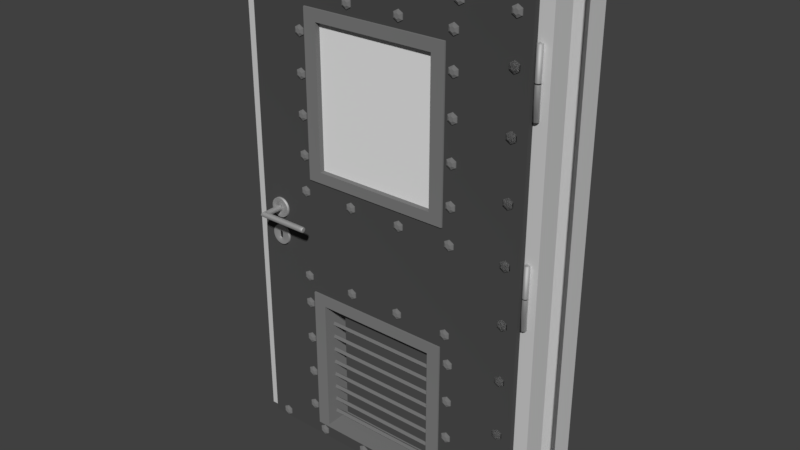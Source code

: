 # Source: level2door.blend  (saved by Blender 2.78.0; exported with 4.5.12 LTS)
import bpy
from mathutils import Matrix  # noqa: F401  (used for matrix-valued properties, if any)

bpy.ops.wm.read_factory_settings(use_empty=True)
scene = bpy.context.scene
scene.name = 'Scene'

# ---- collections
col_collection_1 = bpy.data.collections.new('Collection 1'); scene.collection.children.link(col_collection_1)

# ---- materials (node trees are filled in below, after node groups)
mat_doorframe = bpy.data.materials.new('DoorFrame')
mat_doorframe.alpha_threshold = 0.0
mat_doorframe.roughness = 0.5
mat_handlemetal = bpy.data.materials.new('HandleMetal')
mat_handlemetal.alpha_threshold = 0.0
mat_handlemetal.roughness = 0.5
mat_level_2_door = bpy.data.materials.new('Level 2 Door')
mat_level_2_door.alpha_threshold = 0.0
mat_level_2_door.roughness = 0.5
mat_level_2_door_accent = bpy.data.materials.new('Level 2 Door Accent')
mat_level_2_door_accent.alpha_threshold = 0.0
mat_level_2_door_accent.roughness = 0.5
mat_window = bpy.data.materials.new('Window')
mat_window.alpha_threshold = 0.0
mat_window.roughness = 0.5

# ---- material node trees
mat_doorframe.use_nodes = True; mat_doorframe.node_tree.nodes.clear()
_N = mat_doorframe.node_tree.nodes; _L = mat_doorframe.node_tree.links
n0 = _N.new('ShaderNodeOutputMaterial'); n0.name = 'Material Output'; n0.location = (300, 300)
n1 = _N.new('ShaderNodeBsdfDiffuse'); n1.name = 'Diffuse BSDF'; n1.location = (10, 300)
n1.inputs[0].default_value = (0.6123, 0.6123, 0.6123, 1.0)
_L.new(n1.outputs[0], n0.inputs[0])
n0.is_active_output = True
mat_handlemetal.use_nodes = True; mat_handlemetal.node_tree.nodes.clear()
_N = mat_handlemetal.node_tree.nodes; _L = mat_handlemetal.node_tree.links
n0 = _N.new('ShaderNodeOutputMaterial'); n0.name = 'Material Output'; n0.location = (300, 300)
n1 = _N.new('ShaderNodeBsdfAnisotropic'); n1.name = 'Glossy BSDF'; n1.location = (10, 300)
n1.distribution = 'GGX'
n1.inputs[1].default_value = 0.7777
_L.new(n1.outputs[0], n0.inputs[0])
n0.is_active_output = True
mat_level_2_door.use_nodes = True; mat_level_2_door.node_tree.nodes.clear()
_N = mat_level_2_door.node_tree.nodes; _L = mat_level_2_door.node_tree.links
n0 = _N.new('ShaderNodeOutputMaterial'); n0.name = 'Material Output'; n0.location = (460, 300)
n1 = _N.new('ShaderNodeBsdfDiffuse'); n1.name = 'Diffuse BSDF'; n1.location = (205, 317)
n1.inputs[0].default_value = (0.06372, 0.06372, 0.06372, 1.0)
n1.inputs[1].default_value = 0.3083
_L.new(n1.outputs[0], n0.inputs[0])
n0.is_active_output = True
mat_level_2_door_accent.use_nodes = True; mat_level_2_door_accent.node_tree.nodes.clear()
_N = mat_level_2_door_accent.node_tree.nodes; _L = mat_level_2_door_accent.node_tree.links
n0 = _N.new('ShaderNodeOutputMaterial'); n0.name = 'Material Output'; n0.location = (460, 300)
n1 = _N.new('ShaderNodeBsdfDiffuse'); n1.name = 'Diffuse BSDF'; n1.location = (205, 317)
n1.inputs[0].default_value = (0.1789, 0.1789, 0.1789, 1.0)
n1.inputs[1].default_value = 0.3083
_L.new(n1.outputs[0], n0.inputs[0])
n0.is_active_output = True
mat_window.use_nodes = True; mat_window.node_tree.nodes.clear()
_N = mat_window.node_tree.nodes; _L = mat_window.node_tree.links
n0 = _N.new('ShaderNodeOutputMaterial'); n0.name = 'Material Output'; n0.location = (300, 300)
n1 = _N.new('ShaderNodeBsdfDiffuse'); n1.name = 'Diffuse BSDF'; n1.location = (10, 300)
_L.new(n1.outputs[0], n0.inputs[0])
n0.is_active_output = True

# ---- world
world_world = bpy.data.worlds.new('World'); scene.world = world_world
world_world.color = (0.05088, 0.05088, 0.05088)
world_world.use_sun_shadow = False
world_world.sun_shadow_jitter_overblur = 0.0
world_world.cycles.sampling_method = 'MANUAL'

# ---- meshes
me_cube_003 = bpy.data.meshes.new('Cube.003')
me_cube_003.from_pydata([(0.08251, 0.0, 2.34e-07), (1.433, 0.0, 2.35), (0.08251, 0.0, 2.35), (1.429, 0.0, 2.34e-07), (0.1178, 0.09577, 0.0), (1.397, 0.09577, 2.327), (0.1176, 0.09577, 2.327), (1.394, 0.09577, 0.0), (1.515, 0.0, 2.437), (-6.154e-08, 0.0, 2.437), (-6.154e-08, 0.0, 0.0), (1.515, 0.0, 0.0), (1.515, 0.1127, 2.437), (-5.96e-08, 0.1127, 2.437), (-5.96e-08, 0.1127, 0.0), (1.515, 0.1127, 0.0), (0.08251, 0.3402, 2.34e-07), (1.433, 0.3402, 2.35), (0.08251, 0.3402, 2.35), (1.429, 0.3402, 2.34e-07), (0.1178, 0.2444, 0.0), (1.397, 0.2444, 2.327), (0.1176, 0.2444, 2.327), (1.394, 0.2444, 0.0), (0.1178, 0.1701, 0.0), (1.397, 0.1701, 2.327), (0.1176, 0.1701, 2.327), (1.394, 0.1701, 0.0), (1.515, 0.3402, 2.437), (-6.154e-08, 0.3402, 2.437), (-6.154e-08, 0.3402, 0.0), (1.515, 0.3402, 0.0), (1.515, 0.2274, 2.437), (-5.96e-08, 0.2274, 2.437), (-5.96e-08, 0.2274, 0.0), (1.515, 0.2274, 0.0)], [], [(1, 5, 7, 3), (1, 2, 6, 5), (0, 4, 6, 2), (5, 25, 27, 7), (5, 6, 26, 25), (4, 24, 26, 6), (2, 1, 8, 9), (10, 0, 2, 9), (3, 11, 8, 1), (8, 11, 15, 12), (10, 9, 13, 14), (9, 8, 12, 13), (17, 19, 23, 21), (17, 21, 22, 18), (16, 18, 22, 20), (21, 23, 27, 25), (21, 25, 26, 22), (20, 22, 26, 24), (18, 29, 28, 17), (30, 29, 18, 16), (19, 17, 28, 31), (28, 32, 35, 31), (30, 34, 33, 29), (29, 33, 32, 28)])
me_cube_003.materials.append(mat_doorframe)
me_cube_003.use_remesh_preserve_volume = False
me_cube_003.use_remesh_preserve_attributes = False
me_cube_003.use_mirror_vertex_groups = False
me_cube_003.update()
me_cylinder_011 = bpy.data.meshes.new('Cylinder.011')
me_cylinder_011.from_pydata([(0.0, 0.01276, -0.07056), (0.0, 0.01276, 0.07056), (0.007502, 0.01033, -0.07056), (0.007502, 0.01033, 0.07056), (0.01214, 0.003944, -0.07056), (0.01214, 0.003944, 0.07056), (0.01214, -0.003944, -0.07056), (0.01214, -0.003944, 0.07056), (0.007502, -0.01033, -0.07056), (0.007502, -0.01033, 0.07056), (-1.116e-09, -0.01276, -0.07056), (-1.116e-09, -0.01276, 0.07056), (-0.007502, -0.01033, -0.07056), (-0.007502, -0.01033, 0.07056), (-0.01214, -0.003944, -0.07056), (-0.01214, -0.003944, 0.07056), (-0.01214, 0.003944, -0.07056), (-0.01214, 0.003944, 0.07056), (-0.007502, 0.01033, -0.07056), (-0.007502, 0.01033, 0.07056)], [], [(0, 1, 3, 2), (2, 3, 5, 4), (4, 5, 7, 6), (6, 7, 9, 8), (8, 9, 11, 10), (10, 11, 13, 12), (12, 13, 15, 14), (14, 15, 17, 16), (3, 1, 19, 17, 15, 13, 11, 9, 7, 5), (16, 17, 19, 18), (18, 19, 1, 0)])
me_cylinder_011.polygons.foreach_set('use_smooth', [True] * 11)
me_cylinder_011.materials.append(mat_handlemetal)
me_cylinder_011.use_remesh_preserve_volume = False
me_cylinder_011.use_remesh_preserve_attributes = False
me_cylinder_011.use_mirror_vertex_groups = False
me_cylinder_011.update()
me_cylinder_008 = bpy.data.meshes.new('Cylinder.008')
me_cylinder_008.from_pydata([(0.0, 0.01276, -0.07056), (0.0, 0.01276, 0.07056), (0.007502, 0.01033, -0.07056), (0.007502, 0.01033, 0.07056), (0.01214, 0.003944, -0.07056), (0.01214, 0.003944, 0.07056), (0.01214, -0.003944, -0.07056), (0.01214, -0.003944, 0.07056), (0.007502, -0.01033, -0.07056), (0.007502, -0.01033, 0.07056), (-1.116e-09, -0.01276, -0.07056), (-1.116e-09, -0.01276, 0.07056), (-0.007502, -0.01033, -0.07056), (-0.007502, -0.01033, 0.07056), (-0.01214, -0.003944, -0.07056), (-0.01214, -0.003944, 0.07056), (-0.01214, 0.003944, -0.07056), (-0.01214, 0.003944, 0.07056), (-0.007502, 0.01033, -0.07056), (-0.007502, 0.01033, 0.07056)], [], [(0, 1, 3, 2), (2, 3, 5, 4), (4, 5, 7, 6), (6, 7, 9, 8), (8, 9, 11, 10), (10, 11, 13, 12), (12, 13, 15, 14), (14, 15, 17, 16), (3, 1, 19, 17, 15, 13, 11, 9, 7, 5), (16, 17, 19, 18), (18, 19, 1, 0)])
me_cylinder_008.polygons.foreach_set('use_smooth', [True] * 11)
me_cylinder_008.materials.append(mat_handlemetal)
me_cylinder_008.use_remesh_preserve_volume = False
me_cylinder_008.use_remesh_preserve_attributes = False
me_cylinder_008.use_mirror_vertex_groups = False
me_cylinder_008.update()
me_cylinder_007 = bpy.data.meshes.new('Cylinder.007')
me_cylinder_007.from_pydata([(0.0, 0.01276, -0.07056), (0.0, 0.01276, 0.07056), (0.007502, 0.01033, -0.07056), (0.007502, 0.01033, 0.07056), (0.01214, 0.003944, -0.07056), (0.01214, 0.003944, 0.07056), (0.01214, -0.003944, -0.07056), (0.01214, -0.003944, 0.07056), (0.007502, -0.01033, -0.07056), (0.007502, -0.01033, 0.07056), (-1.116e-09, -0.01276, -0.07056), (-1.116e-09, -0.01276, 0.07056), (-0.007502, -0.01033, -0.07056), (-0.007502, -0.01033, 0.07056), (-0.01214, -0.003944, -0.07056), (-0.01214, -0.003944, 0.07056), (-0.01214, 0.003944, -0.07056), (-0.01214, 0.003944, 0.07056), (-0.007502, 0.01033, -0.07056), (-0.007502, 0.01033, 0.07056)], [], [(0, 1, 3, 2), (2, 3, 5, 4), (4, 5, 7, 6), (6, 7, 9, 8), (8, 9, 11, 10), (10, 11, 13, 12), (12, 13, 15, 14), (14, 15, 17, 16), (3, 1, 19, 17, 15, 13, 11, 9, 7, 5), (16, 17, 19, 18), (18, 19, 1, 0)])
me_cylinder_007.polygons.foreach_set('use_smooth', [True] * 11)
me_cylinder_007.materials.append(mat_handlemetal)
me_cylinder_007.use_remesh_preserve_volume = False
me_cylinder_007.use_remesh_preserve_attributes = False
me_cylinder_007.use_mirror_vertex_groups = False
me_cylinder_007.update()
me_cube_001 = bpy.data.meshes.new('Cube.001')
me_cube_001.from_pydata([(-1.413, -0.01529, -2.191), (-1.409, -0.01529, 0.1784), (-1.389, 0.1023, -2.191), (-0.02313, -0.01529, -2.191), (-0.01887, -0.01529, 0.1784), (-0.03887, 0.1023, -2.191), (-1.273, 0.1023, -2.191), (-1.337, 0.1023, -2.191), (-1.273, 0.1023, 0.1584), (-1.341, -0.01529, -2.191), (-1.277, -0.01529, -2.191), (-1.273, -0.01529, 0.1784), (-1.337, -0.01529, 0.1784), (-1.412, -0.01529, -1.194), (-1.41, -0.01529, -1.13), (-1.389, 0.1023, -1.13), (-1.389, 0.1023, -1.194), (-0.03887, 0.1023, -1.13), (-0.03887, 0.1023, -1.194), (-0.02029, -0.01529, -1.13), (-0.02171, -0.01529, -1.194), (-1.274, -0.01529, -1.13), (-1.276, -0.01529, -1.194), (-1.338, -0.01529, -1.13), (-1.34, -0.01529, -1.194), (-1.337, 0.1023, -1.13), (-1.337, 0.1023, -1.194), (-1.273, 0.1023, -1.13), (-1.273, 0.1023, -1.194), (-1.412, 0.01077, -2.191), (-1.273, 0.01077, 0.1784), (-1.34, 0.01077, -2.191), (-0.01998, 0.01077, -1.13), (-1.411, 0.01077, -1.194), (-1.273, 0.01077, 0.1584), (-1.389, 0.1023, 0.1584), (-0.03998, 0.01077, -1.13), (-0.03887, 0.1023, 0.1584), (-1.337, 0.1023, 0.1584), (-1.34, 0.01077, -2.191), (-1.392, 0.01077, -2.191), (-1.391, 0.01077, -1.194), (-1.337, 0.01077, 0.1584), (-0.02218, 0.01077, -2.191), (-0.03887, 0.01077, 0.1584), (-1.41, 0.01077, -1.13), (-0.04108, 0.01077, -1.194), (-1.276, 0.01077, -2.191), (-1.389, 0.01077, 0.1584), (-1.276, 0.01077, -2.191), (-0.02108, 0.01077, -1.194), (-1.39, 0.01077, -1.13), (-1.409, 0.01077, 0.1784), (-0.01887, 0.01077, 0.1784), (-0.04218, 0.01077, -2.191), (-1.337, 0.01077, 0.1784), (-1.41, -0.01529, -1.048), (-1.41, -0.01529, -1.005), (-0.01975, -0.01529, -1.005), (-0.02022, -0.01529, -1.048), (-1.274, -0.01529, -1.005), (-1.274, -0.01529, -1.048), (-1.338, -0.01529, -1.005), (-1.338, -0.01529, -1.048), (-1.273, 0.1023, -1.006), (-1.273, 0.1023, -1.048), (-1.354, 0.02807, -1.016), (-1.355, 0.02807, -1.037), (-0.03955, 0.01077, -1.006), (-0.03992, 0.01077, -1.048), (-1.354, 0.08501, -1.016), (-1.354, 0.08501, -1.037), (-0.03887, 0.1023, -1.006), (-0.03887, 0.1023, -1.048), (-1.337, 0.1023, -1.006), (-1.337, 0.1023, -1.048), (-0.01955, 0.01077, -1.005), (-0.01992, 0.01077, -1.048), (-1.41, 0.01077, -1.005), (-1.41, 0.01077, -1.048), (-1.39, 0.01077, -1.006), (-1.39, 0.01077, -1.048), (-1.389, 0.1023, -1.006), (-1.389, 0.1023, -1.048), (-1.39, 0.02708, -1.015), (-1.39, 0.02708, -1.038), (-1.389, 0.086, -1.015), (-1.389, 0.086, -1.038), (-1.084, -0.01529, -2.191), (-0.423, -0.01529, -2.191), (-0.4321, 0.1023, -2.191), (-1.087, 0.1023, -2.191), (-0.4188, -0.01529, 0.1784), (-1.08, -0.01529, 0.1784), (-0.4216, -0.01529, -1.194), (-1.083, -0.01529, -1.194), (-0.4202, -0.01529, -1.13), (-1.082, -0.01529, -1.13), (-1.087, 0.1023, -1.194), (-0.4321, 0.1023, -1.194), (-1.087, 0.1023, -1.13), (-0.4321, 0.1023, -1.13), (-1.087, 0.01077, 0.1584), (-0.4321, 0.01077, 0.1584), (-0.4354, 0.01077, -2.191), (-1.09, 0.01077, -2.191), (-0.4221, 0.01077, -2.191), (-1.084, 0.01077, -2.191), (-1.087, 0.1023, 0.1584), (-0.4321, 0.1023, 0.1584), (-1.08, 0.01077, 0.1784), (-0.4188, 0.01077, 0.1784), (-0.4201, -0.01529, -1.048), (-1.082, -0.01529, -1.048), (-0.4197, -0.01529, -1.005), (-1.081, -0.01529, -1.005), (-1.087, 0.1023, -1.048), (-0.4321, 0.1023, -1.048), (-1.087, 0.1023, -1.006), (-0.4321, 0.1023, -1.006), (-1.389, 0.1023, -1.427), (-1.389, 0.1023, -2.116), (-0.03887, 0.1023, -1.427), (-0.03887, 0.1023, -2.116), (-0.02218, -0.01529, -1.427), (-0.02265, -0.01529, -2.116), (-1.276, -0.01529, -1.427), (-1.277, -0.01529, -2.116), (-1.34, -0.01529, -1.427), (-1.341, -0.01529, -2.116), (-1.337, 0.1023, -1.427), (-1.337, 0.1023, -2.116), (-1.273, 0.1023, -1.427), (-1.273, 0.1023, -2.116), (-1.413, -0.01529, -2.116), (-1.412, -0.01529, -1.427), (-1.412, 0.01077, -1.427), (-1.412, 0.01077, -2.116), (-1.392, 0.01077, -1.427), (-1.392, 0.01077, -2.116), (-0.04145, 0.01077, -1.427), (-0.04182, 0.01077, -2.116), (-0.02145, 0.01077, -1.427), (-0.02182, 0.01077, -2.116), (-1.087, 0.1023, -1.427), (-1.087, 0.1023, -2.116), (-0.4321, 0.1023, -1.427), (-0.4321, 0.1023, -2.116), (-0.4221, -0.01529, -1.427), (-0.4226, -0.01529, -2.116), (-1.084, -0.01529, -1.427), (-1.084, -0.01529, -2.116), (-1.41, -0.01529, -0.807), (-1.409, -0.01529, -0.07813), (-0.01906, -0.01529, -0.07813), (-0.01935, -0.01529, -0.807), (-1.273, -0.01529, -0.07813), (-1.273, -0.01529, -0.807), (-1.337, -0.01529, -0.07813), (-1.337, -0.01529, -0.807), (-1.273, 0.1023, -0.09394), (-1.273, 0.1023, -0.8163), (-1.389, 0.01077, -0.09394), (-1.389, 0.01077, -0.8163), (-0.03902, 0.01077, -0.09394), (-0.03925, 0.01077, -0.8163), (-1.389, 0.1023, -0.09394), (-1.389, 0.1023, -0.8163), (-0.03887, 0.1023, -0.09394), (-0.03887, 0.1023, -0.8163), (-1.337, 0.1023, -0.09394), (-1.337, 0.1023, -0.8163), (-0.01902, 0.01077, -0.07813), (-0.01925, 0.01077, -0.807), (-1.409, 0.01077, -0.07813), (-1.409, 0.01077, -0.807), (-0.419, -0.01529, -0.07813), (-0.4193, -0.01529, -0.807), (-1.08, -0.01529, -0.07813), (-1.081, -0.01529, -0.807), (-1.087, 0.1023, -0.09394), (-1.087, 0.1023, -0.8163), (-0.4321, 0.1023, -0.09394), (-0.4321, 0.1023, -0.8163)], [], [(162, 48, 35, 166), (182, 109, 37, 168), (172, 53, 4, 154), (158, 12, 1, 153), (106, 43, 3, 89), (55, 52, 1, 12), (110, 30, 11, 93), (30, 55, 12, 11), (29, 31, 9, 0), (31, 49, 10, 9), (178, 93, 11, 156), (156, 11, 12, 158), (166, 35, 38, 170), (170, 38, 8, 160), (130, 26, 28, 132), (24, 26, 25, 23), (120, 16, 26, 130), (16, 15, 25, 26), (126, 22, 24, 128), (26, 24, 22, 28), (150, 95, 22, 126), (95, 97, 21, 22), (128, 24, 13, 135), (24, 23, 14, 13), (142, 50, 20, 124), (50, 32, 19, 20), (146, 99, 18, 122), (99, 101, 17, 18), (138, 41, 16, 120), (41, 51, 15, 16), (25, 27, 21, 23), (22, 21, 27, 28), (13, 14, 45, 33), (135, 13, 33, 136), (153, 1, 52, 174), (174, 52, 48, 162), (136, 33, 41, 138), (33, 45, 51, 41), (38, 35, 48, 42), (108, 8, 34, 102), (8, 38, 42, 34), (168, 37, 44, 164), (42, 48, 52, 55), (102, 34, 30, 110), (34, 42, 55, 30), (164, 44, 53, 172), (104, 54, 43, 106), (40, 39, 31, 29), (39, 47, 49, 31), (140, 46, 50, 142), (46, 36, 32, 50), (90, 5, 54, 104), (2, 7, 39, 40), (7, 6, 47, 39), (122, 18, 46, 140), (18, 17, 36, 46), (36, 69, 77, 32), (69, 68, 76, 77), (17, 73, 69, 36), (73, 72, 68, 69), (45, 79, 81, 51), (79, 78, 80, 81), (14, 56, 79, 45), (56, 57, 78, 79), (25, 75, 65, 27), (75, 74, 64, 65), (15, 83, 75, 25), (83, 82, 74, 75), (21, 61, 63, 23), (61, 60, 62, 63), (97, 113, 61, 21), (113, 115, 60, 61), (23, 63, 56, 14), (63, 62, 57, 56), (32, 77, 59, 19), (77, 76, 58, 59), (101, 117, 73, 17), (117, 119, 72, 73), (51, 81, 83, 15), (67, 66, 70, 71), (84, 85, 81, 80), (87, 86, 82, 83), (85, 87, 83, 81), (86, 84, 80, 82), (66, 67, 85, 84), (71, 70, 86, 87), (67, 71, 87, 85), (70, 66, 84, 86), (65, 64, 118, 116), (116, 118, 119, 117), (27, 65, 116, 100), (100, 116, 117, 101), (59, 58, 114, 112), (112, 114, 115, 113), (19, 59, 112, 96), (96, 112, 113, 97), (6, 91, 105, 47), (91, 90, 104, 105), (47, 105, 107, 49), (105, 104, 106, 107), (44, 103, 111, 53), (103, 102, 110, 111), (37, 109, 103, 44), (109, 108, 102, 103), (28, 27, 100, 98), (98, 100, 101, 99), (132, 28, 98, 144), (144, 98, 99, 146), (20, 19, 96, 94), (94, 96, 97, 95), (124, 20, 94, 148), (148, 94, 95, 150), (154, 4, 92, 176), (176, 92, 93, 178), (53, 111, 92, 4), (111, 110, 93, 92), (49, 107, 88, 10), (107, 106, 89, 88), (160, 8, 108, 180), (180, 108, 109, 182), (89, 149, 151, 88), (3, 125, 149, 89), (125, 124, 148, 149), (91, 145, 147, 90), (6, 133, 145, 91), (133, 132, 144, 145), (5, 123, 141, 54), (123, 122, 140, 141), (54, 141, 143, 43), (141, 140, 142, 143), (29, 137, 139, 40), (137, 136, 138, 139), (0, 134, 137, 29), (134, 135, 136, 137), (40, 139, 121, 2), (139, 138, 120, 121), (90, 147, 123, 5), (147, 146, 122, 123), (43, 143, 125, 3), (143, 142, 124, 125), (9, 129, 134, 0), (129, 128, 135, 134), (88, 151, 127, 10), (151, 150, 126, 127), (10, 127, 129, 9), (127, 126, 128, 129), (2, 121, 131, 7), (121, 120, 130, 131), (7, 131, 133, 6), (131, 130, 132, 133), (147, 149, 148, 146), (148, 150, 144, 146), (145, 144, 150, 151), (149, 147, 145, 151), (118, 181, 183, 119), (177, 176, 182, 183), (64, 161, 181, 118), (161, 160, 180, 181), (114, 177, 179, 115), (181, 179, 177, 183), (58, 155, 177, 114), (155, 154, 176, 177), (68, 165, 173, 76), (165, 164, 172, 173), (72, 169, 165, 68), (169, 168, 164, 165), (78, 175, 163, 80), (175, 174, 162, 163), (57, 152, 175, 78), (152, 153, 174, 175), (74, 171, 161, 64), (171, 170, 160, 161), (82, 167, 171, 74), (167, 166, 170, 171), (60, 157, 159, 62), (157, 156, 158, 159), (115, 179, 157, 60), (179, 178, 156, 157), (62, 159, 152, 57), (159, 158, 153, 152), (76, 173, 155, 58), (173, 172, 154, 155), (119, 183, 169, 72), (183, 182, 168, 169), (80, 163, 167, 82), (163, 162, 166, 167), (180, 182, 176, 178), (179, 181, 180, 178)])
me_cube_001.materials.append(mat_level_2_door)
me_cube_001.use_remesh_preserve_volume = False
me_cube_001.use_remesh_preserve_attributes = False
me_cube_001.use_mirror_vertex_groups = False
me_cube_001.update()
me_cylinder_012 = bpy.data.meshes.new('Cylinder.012')
me_cylinder_012.from_pydata([(-3.815e-06, 1.0, 1.788e-07), (-3.825e-06, 0.4832, 2.839), (0.866, 0.5, 1.788e-07), (0.4185, 0.2416, 2.839), (0.866, -0.5, 1.788e-07), (0.4185, -0.2416, 2.839), (-3.902e-06, -1.0, 1.788e-07), (-3.867e-06, -0.4832, 2.839), (-0.866, -0.5, 1.788e-07), (-0.4185, -0.2416, 2.839), (-0.866, 0.5, 1.788e-07), (-0.4185, 0.2416, 2.839), (-3.815e-06, 1.0, 2.553), (0.866, 0.5, 2.553), (0.866, -0.5, 2.553), (-3.902e-06, -1.0, 2.553), (-0.866, -0.5, 2.553), (-0.866, 0.5, 2.553)], [], [(12, 1, 3, 13), (13, 3, 5, 14), (14, 5, 7, 15), (15, 7, 9, 16), (3, 1, 11, 9, 7, 5), (16, 9, 11, 17), (17, 11, 1, 12), (0, 2, 4, 6, 8, 10), (10, 17, 12, 0), (8, 16, 17, 10), (6, 15, 16, 8), (4, 14, 15, 6), (2, 13, 14, 4), (0, 12, 13, 2)])
me_cylinder_012.materials.append(mat_level_2_door_accent)
me_cylinder_012.use_remesh_preserve_volume = False
me_cylinder_012.use_remesh_preserve_attributes = False
me_cylinder_012.use_mirror_vertex_groups = False
me_cylinder_012.update()
me_cylinder_019 = bpy.data.meshes.new('Cylinder.019')
me_cylinder_019.from_pydata([(-3.815e-06, 1.0, 1.788e-07), (-3.825e-06, 0.4832, 2.839), (0.866, 0.5, 1.788e-07), (0.4185, 0.2416, 2.839), (0.866, -0.5, 1.788e-07), (0.4185, -0.2416, 2.839), (-3.902e-06, -1.0, 1.788e-07), (-3.867e-06, -0.4832, 2.839), (-0.866, -0.5, 1.788e-07), (-0.4185, -0.2416, 2.839), (-0.866, 0.5, 1.788e-07), (-0.4185, 0.2416, 2.839), (-3.815e-06, 1.0, 2.553), (0.866, 0.5, 2.553), (0.866, -0.5, 2.553), (-3.902e-06, -1.0, 2.553), (-0.866, -0.5, 2.553), (-0.866, 0.5, 2.553)], [], [(12, 1, 3, 13), (13, 3, 5, 14), (14, 5, 7, 15), (15, 7, 9, 16), (3, 1, 11, 9, 7, 5), (16, 9, 11, 17), (17, 11, 1, 12), (0, 2, 4, 6, 8, 10), (10, 17, 12, 0), (8, 16, 17, 10), (6, 15, 16, 8), (4, 14, 15, 6), (2, 13, 14, 4), (0, 12, 13, 2)])
me_cylinder_019.materials.append(mat_level_2_door_accent)
me_cylinder_019.use_remesh_preserve_volume = False
me_cylinder_019.use_remesh_preserve_attributes = False
me_cylinder_019.use_mirror_vertex_groups = False
me_cylinder_019.update()
me_cylinder_018 = bpy.data.meshes.new('Cylinder.018')
me_cylinder_018.from_pydata([(-3.815e-06, 1.0, 1.788e-07), (-3.825e-06, 0.4832, 2.839), (0.866, 0.5, 1.788e-07), (0.4185, 0.2416, 2.839), (0.866, -0.5, 1.788e-07), (0.4185, -0.2416, 2.839), (-3.902e-06, -1.0, 1.788e-07), (-3.867e-06, -0.4832, 2.839), (-0.866, -0.5, 1.788e-07), (-0.4185, -0.2416, 2.839), (-0.866, 0.5, 1.788e-07), (-0.4185, 0.2416, 2.839), (-3.815e-06, 1.0, 2.553), (0.866, 0.5, 2.553), (0.866, -0.5, 2.553), (-3.902e-06, -1.0, 2.553), (-0.866, -0.5, 2.553), (-0.866, 0.5, 2.553)], [], [(12, 1, 3, 13), (13, 3, 5, 14), (14, 5, 7, 15), (15, 7, 9, 16), (3, 1, 11, 9, 7, 5), (16, 9, 11, 17), (17, 11, 1, 12), (0, 2, 4, 6, 8, 10), (10, 17, 12, 0), (8, 16, 17, 10), (6, 15, 16, 8), (4, 14, 15, 6), (2, 13, 14, 4), (0, 12, 13, 2)])
me_cylinder_018.materials.append(mat_level_2_door_accent)
me_cylinder_018.use_remesh_preserve_volume = False
me_cylinder_018.use_remesh_preserve_attributes = False
me_cylinder_018.use_mirror_vertex_groups = False
me_cylinder_018.update()
me_cylinder_017 = bpy.data.meshes.new('Cylinder.017')
me_cylinder_017.from_pydata([(-3.815e-06, 1.0, 1.788e-07), (-3.825e-06, 0.4832, 2.839), (0.866, 0.5, 1.788e-07), (0.4185, 0.2416, 2.839), (0.866, -0.5, 1.788e-07), (0.4185, -0.2416, 2.839), (-3.902e-06, -1.0, 1.788e-07), (-3.867e-06, -0.4832, 2.839), (-0.866, -0.5, 1.788e-07), (-0.4185, -0.2416, 2.839), (-0.866, 0.5, 1.788e-07), (-0.4185, 0.2416, 2.839), (-3.815e-06, 1.0, 2.553), (0.866, 0.5, 2.553), (0.866, -0.5, 2.553), (-3.902e-06, -1.0, 2.553), (-0.866, -0.5, 2.553), (-0.866, 0.5, 2.553)], [], [(12, 1, 3, 13), (13, 3, 5, 14), (14, 5, 7, 15), (15, 7, 9, 16), (3, 1, 11, 9, 7, 5), (16, 9, 11, 17), (17, 11, 1, 12), (0, 2, 4, 6, 8, 10), (10, 17, 12, 0), (8, 16, 17, 10), (6, 15, 16, 8), (4, 14, 15, 6), (2, 13, 14, 4), (0, 12, 13, 2)])
me_cylinder_017.materials.append(mat_level_2_door_accent)
me_cylinder_017.use_remesh_preserve_volume = False
me_cylinder_017.use_remesh_preserve_attributes = False
me_cylinder_017.use_mirror_vertex_groups = False
me_cylinder_017.update()
me_cylinder_016 = bpy.data.meshes.new('Cylinder.016')
me_cylinder_016.from_pydata([(-3.815e-06, 1.0, 1.788e-07), (-3.825e-06, 0.4832, 2.839), (0.866, 0.5, 1.788e-07), (0.4185, 0.2416, 2.839), (0.866, -0.5, 1.788e-07), (0.4185, -0.2416, 2.839), (-3.902e-06, -1.0, 1.788e-07), (-3.867e-06, -0.4832, 2.839), (-0.866, -0.5, 1.788e-07), (-0.4185, -0.2416, 2.839), (-0.866, 0.5, 1.788e-07), (-0.4185, 0.2416, 2.839), (-3.815e-06, 1.0, 2.553), (0.866, 0.5, 2.553), (0.866, -0.5, 2.553), (-3.902e-06, -1.0, 2.553), (-0.866, -0.5, 2.553), (-0.866, 0.5, 2.553)], [], [(12, 1, 3, 13), (13, 3, 5, 14), (14, 5, 7, 15), (15, 7, 9, 16), (3, 1, 11, 9, 7, 5), (16, 9, 11, 17), (17, 11, 1, 12), (0, 2, 4, 6, 8, 10), (10, 17, 12, 0), (8, 16, 17, 10), (6, 15, 16, 8), (4, 14, 15, 6), (2, 13, 14, 4), (0, 12, 13, 2)])
me_cylinder_016.materials.append(mat_level_2_door_accent)
me_cylinder_016.use_remesh_preserve_volume = False
me_cylinder_016.use_remesh_preserve_attributes = False
me_cylinder_016.use_mirror_vertex_groups = False
me_cylinder_016.update()
me_cylinder_014 = bpy.data.meshes.new('Cylinder.014')
me_cylinder_014.from_pydata([(-3.815e-06, 1.0, 1.788e-07), (-3.825e-06, 0.4832, 2.839), (0.866, 0.5, 1.788e-07), (0.4185, 0.2416, 2.839), (0.866, -0.5, 1.788e-07), (0.4185, -0.2416, 2.839), (-3.902e-06, -1.0, 1.788e-07), (-3.867e-06, -0.4832, 2.839), (-0.866, -0.5, 1.788e-07), (-0.4185, -0.2416, 2.839), (-0.866, 0.5, 1.788e-07), (-0.4185, 0.2416, 2.839), (-3.815e-06, 1.0, 2.553), (0.866, 0.5, 2.553), (0.866, -0.5, 2.553), (-3.902e-06, -1.0, 2.553), (-0.866, -0.5, 2.553), (-0.866, 0.5, 2.553)], [], [(12, 1, 3, 13), (13, 3, 5, 14), (14, 5, 7, 15), (15, 7, 9, 16), (3, 1, 11, 9, 7, 5), (16, 9, 11, 17), (17, 11, 1, 12), (0, 2, 4, 6, 8, 10), (10, 17, 12, 0), (8, 16, 17, 10), (6, 15, 16, 8), (4, 14, 15, 6), (2, 13, 14, 4), (0, 12, 13, 2)])
me_cylinder_014.materials.append(mat_level_2_door_accent)
me_cylinder_014.use_remesh_preserve_volume = False
me_cylinder_014.use_remesh_preserve_attributes = False
me_cylinder_014.use_mirror_vertex_groups = False
me_cylinder_014.update()
me_cylinder_013 = bpy.data.meshes.new('Cylinder.013')
me_cylinder_013.from_pydata([(-3.815e-06, 1.0, 1.788e-07), (-3.825e-06, 0.4832, 2.839), (0.866, 0.5, 1.788e-07), (0.4185, 0.2416, 2.839), (0.866, -0.5, 1.788e-07), (0.4185, -0.2416, 2.839), (-3.902e-06, -1.0, 1.788e-07), (-3.867e-06, -0.4832, 2.839), (-0.866, -0.5, 1.788e-07), (-0.4185, -0.2416, 2.839), (-0.866, 0.5, 1.788e-07), (-0.4185, 0.2416, 2.839), (-3.815e-06, 1.0, 2.553), (0.866, 0.5, 2.553), (0.866, -0.5, 2.553), (-3.902e-06, -1.0, 2.553), (-0.866, -0.5, 2.553), (-0.866, 0.5, 2.553)], [], [(12, 1, 3, 13), (13, 3, 5, 14), (14, 5, 7, 15), (15, 7, 9, 16), (3, 1, 11, 9, 7, 5), (16, 9, 11, 17), (17, 11, 1, 12), (0, 2, 4, 6, 8, 10), (10, 17, 12, 0), (8, 16, 17, 10), (6, 15, 16, 8), (4, 14, 15, 6), (2, 13, 14, 4), (0, 12, 13, 2)])
me_cylinder_013.materials.append(mat_level_2_door_accent)
me_cylinder_013.use_remesh_preserve_volume = False
me_cylinder_013.use_remesh_preserve_attributes = False
me_cylinder_013.use_mirror_vertex_groups = False
me_cylinder_013.update()
me_cylinder_005 = bpy.data.meshes.new('Cylinder.005')
me_cylinder_005.from_pydata([(-3.815e-06, 1.0, 1.788e-07), (-3.825e-06, 0.4832, 2.839), (0.866, 0.5, 1.788e-07), (0.4185, 0.2416, 2.839), (0.866, -0.5, 1.788e-07), (0.4185, -0.2416, 2.839), (-3.902e-06, -1.0, 1.788e-07), (-3.867e-06, -0.4832, 2.839), (-0.866, -0.5, 1.788e-07), (-0.4185, -0.2416, 2.839), (-0.866, 0.5, 1.788e-07), (-0.4185, 0.2416, 2.839), (-3.815e-06, 1.0, 2.553), (0.866, 0.5, 2.553), (0.866, -0.5, 2.553), (-3.902e-06, -1.0, 2.553), (-0.866, -0.5, 2.553), (-0.866, 0.5, 2.553)], [], [(12, 1, 3, 13), (13, 3, 5, 14), (14, 5, 7, 15), (15, 7, 9, 16), (3, 1, 11, 9, 7, 5), (16, 9, 11, 17), (17, 11, 1, 12), (0, 2, 4, 6, 8, 10), (10, 17, 12, 0), (8, 16, 17, 10), (6, 15, 16, 8), (4, 14, 15, 6), (2, 13, 14, 4), (0, 12, 13, 2)])
me_cylinder_005.materials.append(mat_level_2_door_accent)
me_cylinder_005.use_remesh_preserve_volume = False
me_cylinder_005.use_remesh_preserve_attributes = False
me_cylinder_005.use_mirror_vertex_groups = False
me_cylinder_005.update()
me_cube_005 = bpy.data.meshes.new('Cube.005')
me_cube_005.from_pydata([(2.485, 1.175, -1.133), (2.485, -1.175, -1.133), (-2.485, -1.175, -1.133), (-2.485, 1.175, -1.133), (2.485, 1.175, 1.139), (2.485, -1.175, 1.139), (-2.485, -1.175, 1.139), (-2.485, 1.175, 1.139), (2.485, 0.9681, -1.133), (2.485, -0.9681, -1.133), (-2.485, -0.9681, -1.133), (-2.485, 0.9681, -1.133), (2.485, 0.9681, 1.139), (2.485, -0.9681, 1.139), (-2.485, -0.9681, 1.139), (-2.485, 0.9681, 1.139), (2.485, 1.175, -0.9814), (2.485, 1.175, 0.9757), (2.485, -1.175, -0.9814), (2.485, -1.175, 0.9757), (-2.485, -1.175, -0.9814), (-2.485, -1.175, 0.9757), (-2.485, 1.175, -0.9814), (-2.485, 1.175, 0.9757), (-2.485, -0.9681, 0.9757), (-2.485, -0.9681, -0.9814), (-2.485, 0.9681, 0.9757), (-2.485, 0.9681, -0.9814), (2.485, 0.9681, 0.9757), (2.485, 0.9681, -0.9814), (2.485, -0.9681, 0.9757), (2.485, -0.9681, -0.9814)], [], [(9, 1, 2, 10), (13, 14, 6, 5), (30, 13, 5, 19), (19, 5, 6, 21), (26, 15, 7, 23), (16, 0, 3, 22), (21, 6, 14, 24), (24, 14, 15, 26), (17, 4, 12, 28), (28, 12, 13, 30), (4, 7, 15, 12), (12, 15, 14, 13), (0, 8, 11, 3), (8, 9, 10, 11), (8, 29, 31, 9), (27, 29, 28, 26), (0, 16, 29, 8), (16, 17, 28, 29), (10, 25, 27, 11), (29, 27, 25, 31), (2, 20, 25, 10), (20, 21, 24, 25), (4, 17, 23, 7), (17, 16, 22, 23), (11, 27, 22, 3), (27, 26, 23, 22), (1, 18, 20, 2), (18, 19, 21, 20), (9, 31, 18, 1), (31, 30, 19, 18), (25, 24, 30, 31), (28, 30, 24, 26)])
me_cube_005.materials.append(mat_level_2_door_accent)
me_cube_005.use_remesh_preserve_volume = False
me_cube_005.use_remesh_preserve_attributes = False
me_cube_005.use_mirror_vertex_groups = False
me_cube_005.update()
me_window_mesh = bpy.data.meshes.new('Window Mesh')
me_window_mesh.from_pydata([(-1.0, -1.0, -1.0), (-1.0, -1.0, 1.0), (-1.0, 1.0, -1.0), (-1.0, 1.0, 1.0), (1.0, -1.0, -1.0), (1.0, -1.0, 1.0), (1.0, 1.0, -1.0), (1.0, 1.0, 1.0)], [], [(0, 1, 3, 2), (2, 3, 7, 6), (6, 7, 5, 4), (4, 5, 1, 0), (2, 6, 4, 0), (7, 3, 1, 5)])
me_window_mesh.materials.append(mat_window)
me_window_mesh.use_remesh_preserve_volume = False
me_window_mesh.use_remesh_preserve_attributes = False
me_window_mesh.use_mirror_vertex_groups = False
me_window_mesh.update()
me_cube_000 = bpy.data.meshes.new('Cube.000')
me_cube_000.from_pydata([(-1.408, 0.03094, -1.035), (-1.408, 0.03094, -1.02), (-1.365, 0.0648, -1.036), (-1.365, 0.0648, -1.021), (-1.357, 0.02944, -1.036), (-1.357, 0.02944, -1.021), (-1.357, 0.0648, -1.036), (-1.357, 0.0648, -1.021), (-1.406, 0.03467, -1.035), (-1.406, 0.03467, -1.02), (-1.357, 0.03317, -1.036), (-1.357, 0.03317, -1.021), (-1.396, 0.03641, -1.02), (-1.357, 0.0349, -1.036), (-1.396, 0.03641, -1.035), (-1.357, 0.0349, -1.021)], [], [(14, 12, 3, 2), (2, 3, 7, 6), (10, 11, 5, 4), (4, 5, 1, 0), (8, 10, 4, 0), (11, 9, 1, 5), (15, 12, 9, 11), (14, 13, 10, 8), (13, 15, 11, 10), (0, 1, 9, 8), (6, 7, 15, 13), (2, 6, 13, 14), (7, 3, 12, 15), (8, 9, 12, 14)])
me_cube_000.materials.append(mat_handlemetal)
me_cube_000.use_remesh_preserve_volume = False
me_cube_000.use_remesh_preserve_attributes = False
me_cube_000.use_mirror_vertex_groups = False
me_cube_000.update()
me_cylinder_009 = bpy.data.meshes.new('Cylinder.009')
me_cylinder_009.from_pydata([(0.0, 0.01276, -0.07056), (0.0, 0.01276, 0.07056), (0.007502, 0.01033, -0.07056), (0.007502, 0.01033, 0.07056), (0.01214, 0.003944, -0.07056), (0.01214, 0.003944, 0.07056), (0.01214, -0.003944, -0.07056), (0.01214, -0.003944, 0.07056), (0.007502, -0.01033, -0.07056), (0.007502, -0.01033, 0.07056), (-1.116e-09, -0.01276, -0.07056), (-1.116e-09, -0.01276, 0.07056), (-0.007502, -0.01033, -0.07056), (-0.007502, -0.01033, 0.07056), (-0.01214, -0.003944, -0.07056), (-0.01214, -0.003944, 0.07056), (-0.01214, 0.003944, -0.07056), (-0.01214, 0.003944, 0.07056), (-0.007502, 0.01033, -0.07056), (-0.007502, 0.01033, 0.07056)], [], [(0, 1, 3, 2), (2, 3, 5, 4), (4, 5, 7, 6), (6, 7, 9, 8), (8, 9, 11, 10), (10, 11, 13, 12), (12, 13, 15, 14), (14, 15, 17, 16), (3, 1, 19, 17, 15, 13, 11, 9, 7, 5), (16, 17, 19, 18), (18, 19, 1, 0)])
me_cylinder_009.polygons.foreach_set('use_smooth', [True] * 11)
me_cylinder_009.materials.append(mat_handlemetal)
me_cylinder_009.use_remesh_preserve_volume = False
me_cylinder_009.use_remesh_preserve_attributes = False
me_cylinder_009.use_mirror_vertex_groups = False
me_cylinder_009.update()
me_cylinder_006 = bpy.data.meshes.new('Cylinder.006')
me_cylinder_006.from_pydata([(0.0, 0.01276, -0.07056), (0.0, 0.01276, 0.07056), (0.007502, 0.01033, -0.07056), (0.007502, 0.01033, 0.07056), (0.01214, 0.003944, -0.07056), (0.01214, 0.003944, 0.07056), (0.01214, -0.003944, -0.07056), (0.01214, -0.003944, 0.07056), (0.007502, -0.01033, -0.07056), (0.007502, -0.01033, 0.07056), (-1.116e-09, -0.01276, -0.07056), (-1.116e-09, -0.01276, 0.07056), (-0.007502, -0.01033, -0.07056), (-0.007502, -0.01033, 0.07056), (-0.01214, -0.003944, -0.07056), (-0.01214, -0.003944, 0.07056), (-0.01214, 0.003944, -0.07056), (-0.01214, 0.003944, 0.07056), (-0.007502, 0.01033, -0.07056), (-0.007502, 0.01033, 0.07056)], [], [(0, 1, 3, 2), (2, 3, 5, 4), (4, 5, 7, 6), (6, 7, 9, 8), (8, 9, 11, 10), (10, 11, 13, 12), (12, 13, 15, 14), (14, 15, 17, 16), (3, 1, 19, 17, 15, 13, 11, 9, 7, 5), (16, 17, 19, 18), (18, 19, 1, 0)])
me_cylinder_006.polygons.foreach_set('use_smooth', [True] * 11)
me_cylinder_006.materials.append(mat_handlemetal)
me_cylinder_006.use_remesh_preserve_volume = False
me_cylinder_006.use_remesh_preserve_attributes = False
me_cylinder_006.use_mirror_vertex_groups = False
me_cylinder_006.update()
me_cylinder_010 = bpy.data.meshes.new('Cylinder.010')
me_cylinder_010.from_pydata([(0.0, 0.01276, -0.07056), (0.0, 0.01276, 0.07056), (0.007502, 0.01033, -0.07056), (0.007502, 0.01033, 0.07056), (0.01214, 0.003944, -0.07056), (0.01214, 0.003944, 0.07056), (0.01214, -0.003944, -0.07056), (0.01214, -0.003944, 0.07056), (0.007502, -0.01033, -0.07056), (0.007502, -0.01033, 0.07056), (-1.116e-09, -0.01276, -0.07056), (-1.116e-09, -0.01276, 0.07056), (-0.007502, -0.01033, -0.07056), (-0.007502, -0.01033, 0.07056), (-0.01214, -0.003944, -0.07056), (-0.01214, -0.003944, 0.07056), (-0.01214, 0.003944, -0.07056), (-0.01214, 0.003944, 0.07056), (-0.007502, 0.01033, -0.07056), (-0.007502, 0.01033, 0.07056)], [], [(0, 1, 3, 2), (2, 3, 5, 4), (4, 5, 7, 6), (6, 7, 9, 8), (8, 9, 11, 10), (10, 11, 13, 12), (12, 13, 15, 14), (14, 15, 17, 16), (3, 1, 19, 17, 15, 13, 11, 9, 7, 5), (16, 17, 19, 18), (18, 19, 1, 0)])
me_cylinder_010.polygons.foreach_set('use_smooth', [True] * 11)
me_cylinder_010.materials.append(mat_handlemetal)
me_cylinder_010.use_remesh_preserve_volume = False
me_cylinder_010.use_remesh_preserve_attributes = False
me_cylinder_010.use_mirror_vertex_groups = False
me_cylinder_010.update()
me_cylinder_003 = bpy.data.meshes.new('Cylinder.003')
me_cylinder_003.from_pydata([(1.806e-07, 0.04701, -0.01219), (1.806e-07, 0.04701, 0.003661), (0.009236, 0.0461, -0.01219), (0.009236, 0.0461, 0.003661), (0.01812, 0.04341, -0.01219), (0.01812, 0.04341, 0.003661), (0.0263, 0.03903, -0.01219), (0.0263, 0.03903, 0.003661), (0.03347, 0.03314, -0.01219), (0.03347, 0.03314, 0.003661), (0.03936, 0.02597, -0.01219), (0.03936, 0.02597, 0.003661), (0.04374, 0.01779, -0.01219), (0.04374, 0.01779, 0.003661), (0.04643, 0.008904, -0.01219), (0.04643, 0.008904, 0.003661), (0.04734, -0.0003313, -0.01219), (0.04734, -0.0003313, 0.003661), (0.04643, -0.009567, -0.01219), (0.04643, -0.009567, 0.003661), (0.04374, -0.01845, -0.01219), (0.04374, -0.01845, 0.003661), (0.03936, -0.02663, -0.01219), (0.03936, -0.02663, 0.003661), (0.03347, -0.03381, -0.01219), (0.03347, -0.03381, 0.003661), (0.0263, -0.03969, -0.01219), (0.0263, -0.03969, 0.003661), (0.01812, -0.04407, -0.01219), (0.01812, -0.04407, 0.003661), (0.009236, -0.04676, -0.01219), (0.009236, -0.04676, 0.003661), (1.806e-07, -0.04767, -0.01219), (1.806e-07, -0.04767, 0.003661), (-0.009236, -0.04676, -0.01219), (-0.009236, -0.04676, 0.003661), (-0.01812, -0.04407, -0.01219), (-0.01812, -0.04407, 0.003661), (-0.0263, -0.03969, -0.01219), (-0.0263, -0.03969, 0.003661), (-0.03347, -0.03381, -0.01219), (-0.03347, -0.03381, 0.003661), (-0.03936, -0.02663, -0.01219), (-0.03936, -0.02663, 0.003661), (-0.04374, -0.01845, -0.01219), (-0.04374, -0.01845, 0.003661), (-0.04643, -0.009567, -0.01219), (-0.04643, -0.009567, 0.003661), (-0.04734, -0.0003312, -0.01219), (-0.04734, -0.0003312, 0.003661), (-0.04643, 0.008904, -0.01219), (-0.04643, 0.008904, 0.003661), (-0.04374, 0.01779, -0.01219), (-0.04374, 0.01779, 0.003661), (-0.03936, 0.02597, -0.01219), (-0.03936, 0.02597, 0.003661), (-0.03347, 0.03314, -0.01219), (-0.03347, 0.03314, 0.003661), (-0.0263, 0.03903, -0.01219), (-0.0263, 0.03903, 0.003661), (-0.01812, 0.04341, -0.01219), (-0.01812, 0.04341, 0.003661), (-0.009235, 0.0461, -0.01219), (-0.009235, 0.0461, 0.003661), (1.806e-07, 0.04701, 0.003661), (0.009236, 0.0461, 0.003661), (0.01812, 0.04341, 0.003661), (0.0263, 0.03903, 0.003661), (0.03347, 0.03314, 0.003661), (0.03936, 0.02597, 0.003661), (0.04374, 0.01779, 0.003661), (0.04643, 0.008904, 0.003661), (0.04734, -0.0003313, 0.003661), (0.04643, -0.009567, 0.003661), (0.04374, -0.01845, 0.003661), (0.03936, -0.02663, 0.003661), (0.03347, -0.03381, 0.003661), (0.0263, -0.03969, 0.003661), (0.01812, -0.04407, 0.003661), (0.009236, -0.04676, 0.003661), (1.806e-07, -0.04767, 0.003661), (-0.009236, -0.04676, 0.003661), (-0.01812, -0.04407, 0.003661), (-0.0263, -0.03969, 0.003661), (-0.03347, -0.03381, 0.003661), (-0.03936, -0.02663, 0.003661), (-0.04374, -0.01845, 0.003661), (-0.04643, -0.009567, 0.003661), (-0.04734, -0.0003312, 0.003661), (-0.04643, 0.008904, 0.003661), (-0.04374, 0.01779, 0.003661), (-0.03936, 0.02597, 0.003661), (-0.03347, 0.03314, 0.003661), (-0.0263, 0.03903, 0.003661), (-0.01812, 0.04341, 0.003661), (-0.009235, 0.0461, 0.003661), (1.806e-07, 0.01967, -0.002102), (0.001641, 0.0195, -0.002102), (0.00322, 0.01903, -0.002102), (0.004674, 0.01825, -0.002102), (0.005949, 0.0172, -0.002102), (0.006995, 0.01593, -0.002102), (0.007773, 0.01447, -0.002102), (0.008251, 0.01289, -0.002102), (0.008413, -0.0003313, -0.002102), (0.008251, -0.01214, -0.002102), (0.007773, -0.01372, -0.002102), (0.006995, -0.01517, -0.002102), (0.005949, -0.01644, -0.002102), (0.004674, -0.01749, -0.002102), (0.00322, -0.01827, -0.002102), (0.001641, -0.01875, -0.002102), (1.806e-07, -0.01891, -0.002102), (-0.001641, -0.01875, -0.002102), (-0.003219, -0.01827, -0.002102), (-0.004674, -0.01749, -0.002102), (-0.005949, -0.01644, -0.002102), (-0.006995, -0.01517, -0.002102), (-0.007772, -0.01372, -0.002102), (-0.008251, -0.01214, -0.002102), (-0.008413, -0.0003313, -0.002102), (-0.008251, 0.01289, -0.002102), (-0.007772, 0.01447, -0.002102), (-0.006995, 0.01593, -0.002102), (-0.005949, 0.0172, -0.002102), (-0.004674, 0.01825, -0.002102), (-0.003219, 0.01903, -0.002102), (-0.001641, 0.0195, -0.002102), (1.806e-07, 0.02002, 0.003661), (1.806e-07, 0.01967, 0.003305), (0.001641, 0.0195, 0.003305), (0.00174, 0.01985, 0.003661), (0.00322, 0.01903, 0.003305), (0.003413, 0.01934, 0.003661), (0.004674, 0.01825, 0.003305), (0.004955, 0.01852, 0.003661), (0.005949, 0.0172, 0.003305), (0.006307, 0.01741, 0.003661), (0.006995, 0.01593, 0.003305), (0.007416, 0.01606, 0.003661), (0.007773, 0.01447, 0.003305), (0.00824, 0.01452, 0.003661), (0.008251, 0.01289, 0.003305), (0.008748, 0.01284, 0.003661), (0.008413, -0.0003313, 0.003305), (0.008909, -0.0003313, 0.003661), (0.008251, -0.01214, 0.003305), (0.008748, -0.0121, 0.003661), (0.007773, -0.01372, 0.003305), (0.00824, -0.01378, 0.003661), (0.006995, -0.01517, 0.003305), (0.007416, -0.01532, 0.003661), (0.005949, -0.01644, 0.003305), (0.006307, -0.01667, 0.003661), (0.004674, -0.01749, 0.003305), (0.004955, -0.01778, 0.003661), (0.00322, -0.01827, 0.003305), (0.003413, -0.0186, 0.003661), (0.001641, -0.01875, 0.003305), (0.00174, -0.01911, 0.003661), (1.806e-07, -0.01891, 0.003305), (1.806e-07, -0.01928, 0.003661), (-0.001641, -0.01875, 0.003305), (-0.00174, -0.01911, 0.003661), (-0.003219, -0.01827, 0.003305), (-0.003413, -0.0186, 0.003661), (-0.004674, -0.01749, 0.003305), (-0.004955, -0.01778, 0.003661), (-0.005949, -0.01644, 0.003305), (-0.006306, -0.01667, 0.003661), (-0.006995, -0.01517, 0.003305), (-0.007416, -0.01532, 0.003661), (-0.007772, -0.01372, 0.003305), (-0.00824, -0.01378, 0.003661), (-0.008251, -0.01214, 0.003305), (-0.008747, -0.0121, 0.003661), (-0.008413, -0.0003313, 0.003305), (-0.008908, -0.0003313, 0.003661), (-0.008251, 0.01289, 0.003305), (-0.008747, 0.01284, 0.003661), (-0.007772, 0.01447, 0.003305), (-0.00824, 0.01452, 0.003661), (-0.006995, 0.01593, 0.003305), (-0.007416, 0.01606, 0.003661), (-0.005949, 0.0172, 0.003305), (-0.006306, 0.01741, 0.003661), (-0.004674, 0.01825, 0.003305), (-0.004955, 0.01852, 0.003661), (-0.003219, 0.01903, 0.003305), (-0.003413, 0.01934, 0.003661), (-0.001641, 0.0195, 0.003305), (-0.00174, 0.01985, 0.003661)], [], [(0, 1, 3, 2), (2, 3, 5, 4), (4, 5, 7, 6), (6, 7, 9, 8), (8, 9, 11, 10), (10, 11, 13, 12), (12, 13, 15, 14), (14, 15, 17, 16), (16, 17, 19, 18), (18, 19, 21, 20), (20, 21, 23, 22), (22, 23, 25, 24), (24, 25, 27, 26), (26, 27, 29, 28), (28, 29, 31, 30), (30, 31, 33, 32), (32, 33, 35, 34), (34, 35, 37, 36), (36, 37, 39, 38), (38, 39, 41, 40), (40, 41, 43, 42), (42, 43, 45, 44), (44, 45, 47, 46), (46, 47, 49, 48), (48, 49, 51, 50), (50, 51, 53, 52), (52, 53, 55, 54), (54, 55, 57, 56), (56, 57, 59, 58), (58, 59, 61, 60), (60, 61, 63, 62), (62, 63, 1, 0), (7, 5, 66, 67), (25, 23, 75, 76), (43, 41, 84, 85), (61, 59, 93, 94), (17, 15, 71, 72), (35, 33, 80, 81), (53, 51, 89, 90), (9, 7, 67, 68), (27, 25, 76, 77), (45, 43, 85, 86), (63, 61, 94, 95), (19, 17, 72, 73), (37, 35, 81, 82), (55, 53, 90, 91), (11, 9, 68, 69), (29, 27, 77, 78), (47, 45, 86, 87), (3, 1, 64, 65), (1, 63, 95, 64), (21, 19, 73, 74), (39, 37, 82, 83), (57, 55, 91, 92), (13, 11, 69, 70), (31, 29, 78, 79), (49, 47, 87, 88), (5, 3, 65, 66), (23, 21, 74, 75), (41, 39, 83, 84), (59, 57, 92, 93), (15, 13, 70, 71), (33, 31, 79, 80), (51, 49, 88, 89), (168, 166, 115, 116), (142, 140, 102, 103), (170, 168, 116, 117), (144, 142, 103, 104), (172, 170, 117, 118), (146, 144, 104, 105), (174, 172, 118, 119), (148, 146, 105, 106), (176, 174, 119, 120), (150, 148, 106, 107), (178, 176, 120, 121), (152, 150, 107, 108), (180, 178, 121, 122), (154, 152, 108, 109), (182, 180, 122, 123), (156, 154, 109, 110), (129, 190, 127, 96), (184, 182, 123, 124), (158, 156, 110, 111), (132, 130, 97, 98), (186, 184, 124, 125), (160, 158, 111, 112), (134, 132, 98, 99), (188, 186, 125, 126), (162, 160, 112, 113), (136, 134, 99, 100), (190, 188, 126, 127), (164, 162, 113, 114), (138, 136, 100, 101), (130, 129, 96, 97), (166, 164, 114, 115), (140, 138, 101, 102), (83, 82, 165, 167), (70, 69, 139, 141), (64, 95, 191, 128), (84, 83, 167, 169), (71, 70, 141, 143), (85, 84, 169, 171), (72, 71, 143, 145), (86, 85, 171, 173), (73, 72, 145, 147), (87, 86, 173, 175), (74, 73, 147, 149), (88, 87, 175, 177), (75, 74, 149, 151), (89, 88, 177, 179), (76, 75, 151, 153), (90, 89, 179, 181), (77, 76, 153, 155), (91, 90, 181, 183), (78, 77, 155, 157), (92, 91, 183, 185), (79, 78, 157, 159), (66, 65, 131, 133), (93, 92, 185, 187), (80, 79, 159, 161), (67, 66, 133, 135), (94, 93, 187, 189), (81, 80, 161, 163), (68, 67, 135, 137), (95, 94, 189, 191), (82, 81, 163, 165), (69, 68, 137, 139), (131, 128, 129, 130), (133, 131, 130, 132), (135, 133, 132, 134), (137, 135, 134, 136), (139, 137, 136, 138), (141, 139, 138, 140), (143, 141, 140, 142), (145, 143, 142, 144), (147, 145, 144, 146), (149, 147, 146, 148), (151, 149, 148, 150), (153, 151, 150, 152), (155, 153, 152, 154), (157, 155, 154, 156), (159, 157, 156, 158), (161, 159, 158, 160), (163, 161, 160, 162), (165, 163, 162, 164), (167, 165, 164, 166), (169, 167, 166, 168), (171, 169, 168, 170), (173, 171, 170, 172), (175, 173, 172, 174), (177, 175, 174, 176), (179, 177, 176, 178), (181, 179, 178, 180), (183, 181, 180, 182), (185, 183, 182, 184), (187, 185, 184, 186), (189, 187, 186, 188), (191, 189, 188, 190), (128, 191, 190, 129), (65, 64, 128, 131)])
me_cylinder_003.polygons.foreach_set('use_smooth', [True] * 160)
me_cylinder_003.materials.append(mat_handlemetal)
me_cylinder_003.use_remesh_preserve_volume = False
me_cylinder_003.use_remesh_preserve_attributes = False
me_cylinder_003.use_mirror_vertex_groups = False
me_cylinder_003.update()
me_cylinder_004 = bpy.data.meshes.new('Cylinder.004')
me_cylinder_004.from_pydata([(0.0, 0.04734, -0.007924), (0.0, 0.04734, 0.007924), (0.009236, 0.04643, -0.007924), (0.009236, 0.04643, 0.007924), (0.01812, 0.04374, -0.007924), (0.01812, 0.04374, 0.007924), (0.0263, 0.03936, -0.007924), (0.0263, 0.03936, 0.007924), (0.03347, 0.03347, -0.007924), (0.03347, 0.03347, 0.007924), (0.03936, 0.0263, -0.007924), (0.03936, 0.0263, 0.007924), (0.04374, 0.01812, -0.007924), (0.04374, 0.01812, 0.007924), (0.04643, 0.009236, -0.007924), (0.04643, 0.009236, 0.007924), (0.04734, 3.574e-09, -0.007924), (0.04734, 3.574e-09, 0.007924), (0.04643, -0.009236, -0.007924), (0.04643, -0.009236, 0.007924), (0.04374, -0.01812, -0.007924), (0.04374, -0.01812, 0.007924), (0.03936, -0.0263, -0.007924), (0.03936, -0.0263, 0.007924), (0.03347, -0.03347, -0.007924), (0.03347, -0.03347, 0.007924), (0.0263, -0.03936, -0.007924), (0.0263, -0.03936, 0.007924), (0.01812, -0.04374, -0.007924), (0.01812, -0.04374, 0.007924), (0.009236, -0.04643, -0.007924), (0.009236, -0.04643, 0.007924), (-1.543e-08, -0.04734, -0.007924), (-1.543e-08, -0.04734, 0.007924), (-0.009236, -0.04643, -0.007924), (-0.009236, -0.04643, 0.007924), (-0.01812, -0.04374, -0.007924), (-0.01812, -0.04374, 0.007924), (-0.0263, -0.03936, -0.007924), (-0.0263, -0.03936, 0.007924), (-0.03347, -0.03347, -0.007924), (-0.03347, -0.03347, 0.007924), (-0.03936, -0.0263, -0.007924), (-0.03936, -0.0263, 0.007924), (-0.04374, -0.01812, -0.007924), (-0.04374, -0.01812, 0.007924), (-0.04643, -0.009236, -0.007924), (-0.04643, -0.009236, 0.007924), (-0.04734, 4.571e-08, -0.007924), (-0.04734, 4.571e-08, 0.007924), (-0.04643, 0.009236, -0.007924), (-0.04643, 0.009236, 0.007924), (-0.04374, 0.01812, -0.007924), (-0.04374, 0.01812, 0.007924), (-0.03936, 0.0263, -0.007924), (-0.03936, 0.0263, 0.007924), (-0.03347, 0.03347, -0.007924), (-0.03347, 0.03347, 0.007924), (-0.0263, 0.03936, -0.007924), (-0.0263, 0.03936, 0.007924), (-0.01812, 0.04374, -0.007924), (-0.01812, 0.04374, 0.007924), (-0.009236, 0.04643, -0.007924), (-0.009236, 0.04643, 0.007924), (0.0, 0.04734, 0.007924), (0.009236, 0.04643, 0.007924), (0.01812, 0.04374, 0.007924), (0.0263, 0.03936, 0.007924), (0.03347, 0.03347, 0.007924), (0.03936, 0.0263, 0.007924), (0.04374, 0.01812, 0.007924), (0.04643, 0.009236, 0.007924), (0.04734, 3.574e-09, 0.007924), (0.04643, -0.009236, 0.007924), (0.04374, -0.01812, 0.007924), (0.03936, -0.0263, 0.007924), (0.03347, -0.03347, 0.007924), (0.0263, -0.03936, 0.007924), (0.01812, -0.04374, 0.007924), (0.009236, -0.04643, 0.007924), (-1.543e-08, -0.04734, 0.007924), (-0.009236, -0.04643, 0.007924), (-0.01812, -0.04374, 0.007924), (-0.0263, -0.03936, 0.007924), (-0.03347, -0.03347, 0.007924), (-0.03936, -0.0263, 0.007924), (-0.04374, -0.01812, 0.007924), (-0.04643, -0.009236, 0.007924), (-0.04734, 4.571e-08, 0.007924), (-0.04643, 0.009236, 0.007924), (-0.04374, 0.01812, 0.007924), (-0.03936, 0.0263, 0.007924), (-0.03347, 0.03347, 0.007924), (-0.0263, 0.03936, 0.007924), (-0.01812, 0.04374, 0.007924), (-0.009236, 0.04643, 0.007924), (3.92e-09, 0.01433, 0.007924), (0.002795, 0.01405, 0.007924), (0.005483, 0.01324, 0.007924), (0.00796, 0.01191, 0.007924), (0.01013, 0.01013, 0.007924), (0.01191, 0.00796, 0.007924), (0.01324, 0.005483, 0.007924), (0.01405, 0.002795, 0.007924), (0.01433, 1.049e-08, 0.007924), (0.01405, -0.002795, 0.007924), (0.01324, -0.005483, 0.007924), (0.01191, -0.00796, 0.007924), (0.01013, -0.01013, 0.007924), (0.00796, -0.01191, 0.007924), (0.005483, -0.01324, 0.007924), (0.002795, -0.01405, 0.007924), (-7.484e-10, -0.01433, 0.007924), (-0.002795, -0.01405, 0.007924), (-0.005483, -0.01324, 0.007924), (-0.00796, -0.01191, 0.007924), (-0.01013, -0.01013, 0.007924), (-0.01191, -0.00796, 0.007924), (-0.01324, -0.005483, 0.007924), (-0.01405, -0.002795, 0.007924), (-0.01433, 2.324e-08, 0.007924), (-0.01405, 0.002795, 0.007924), (-0.01324, 0.005483, 0.007924), (-0.01191, 0.00796, 0.007924), (-0.01013, 0.01013, 0.007924), (-0.00796, 0.01191, 0.007924), (-0.005483, 0.01324, 0.007924), (-0.002795, 0.01405, 0.007924), (3.92e-09, 0.01433, 0.003415), (0.002795, 0.01405, 0.003415), (0.005483, 0.01324, 0.003415), (0.00796, 0.01191, 0.003415), (0.01013, 0.01013, 0.003415), (0.01191, 0.00796, 0.003415), (0.01324, 0.005483, 0.003415), (0.01405, 0.002795, 0.003415), (0.01433, 1.029e-08, 0.003415), (0.01405, -0.002795, 0.003415), (0.01324, -0.005483, 0.003415), (0.01191, -0.00796, 0.003415), (0.01013, -0.01013, 0.003415), (0.00796, -0.01191, 0.003415), (0.005483, -0.01324, 0.003415), (0.002795, -0.01405, 0.003415), (-7.484e-10, -0.01433, 0.003415), (-0.002795, -0.01405, 0.003415), (-0.005483, -0.01324, 0.003415), (-0.00796, -0.01191, 0.003415), (-0.01013, -0.01013, 0.003415), (-0.01191, -0.00796, 0.003415), (-0.01324, -0.005483, 0.003415), (-0.01405, -0.002795, 0.003415), (-0.01433, 2.305e-08, 0.003415), (-0.01405, 0.002795, 0.003415), (-0.01324, 0.005483, 0.003415), (-0.01191, 0.00796, 0.003415), (-0.01013, 0.01013, 0.003415), (-0.00796, 0.01191, 0.003415), (-0.005483, 0.01324, 0.003415), (-0.002795, 0.01405, 0.003415)], [], [(0, 1, 3, 2), (2, 3, 5, 4), (4, 5, 7, 6), (6, 7, 9, 8), (8, 9, 11, 10), (10, 11, 13, 12), (12, 13, 15, 14), (14, 15, 17, 16), (16, 17, 19, 18), (18, 19, 21, 20), (20, 21, 23, 22), (22, 23, 25, 24), (24, 25, 27, 26), (26, 27, 29, 28), (28, 29, 31, 30), (30, 31, 33, 32), (32, 33, 35, 34), (34, 35, 37, 36), (36, 37, 39, 38), (38, 39, 41, 40), (40, 41, 43, 42), (42, 43, 45, 44), (44, 45, 47, 46), (46, 47, 49, 48), (48, 49, 51, 50), (50, 51, 53, 52), (52, 53, 55, 54), (54, 55, 57, 56), (56, 57, 59, 58), (58, 59, 61, 60), (60, 61, 63, 62), (62, 63, 1, 0), (7, 5, 66, 67), (25, 23, 75, 76), (43, 41, 84, 85), (61, 59, 93, 94), (17, 15, 71, 72), (35, 33, 80, 81), (53, 51, 89, 90), (9, 7, 67, 68), (27, 25, 76, 77), (45, 43, 85, 86), (63, 61, 94, 95), (19, 17, 72, 73), (37, 35, 81, 82), (55, 53, 90, 91), (11, 9, 68, 69), (29, 27, 77, 78), (47, 45, 86, 87), (3, 1, 64, 65), (1, 63, 95, 64), (21, 19, 73, 74), (39, 37, 82, 83), (57, 55, 91, 92), (13, 11, 69, 70), (31, 29, 78, 79), (49, 47, 87, 88), (5, 3, 65, 66), (23, 21, 74, 75), (41, 39, 83, 84), (59, 57, 92, 93), (15, 13, 70, 71), (33, 31, 79, 80), (51, 49, 88, 89), (84, 83, 115, 116), (71, 70, 102, 103), (85, 84, 116, 117), (72, 71, 103, 104), (86, 85, 117, 118), (73, 72, 104, 105), (87, 86, 118, 119), (74, 73, 105, 106), (88, 87, 119, 120), (75, 74, 106, 107), (89, 88, 120, 121), (76, 75, 107, 108), (90, 89, 121, 122), (77, 76, 108, 109), (91, 90, 122, 123), (78, 77, 109, 110), (65, 64, 96, 97), (92, 91, 123, 124), (79, 78, 110, 111), (66, 65, 97, 98), (93, 92, 124, 125), (80, 79, 111, 112), (67, 66, 98, 99), (94, 93, 125, 126), (81, 80, 112, 113), (68, 67, 99, 100), (95, 94, 126, 127), (82, 81, 113, 114), (69, 68, 100, 101), (64, 95, 127, 96), (83, 82, 114, 115), (70, 69, 101, 102), (119, 118, 150, 151), (106, 105, 137, 138), (120, 119, 151, 152), (107, 106, 138, 139), (121, 120, 152, 153), (108, 107, 139, 140), (122, 121, 153, 154), (109, 108, 140, 141), (123, 122, 154, 155), (110, 109, 141, 142), (97, 96, 128, 129), (124, 123, 155, 156), (111, 110, 142, 143), (98, 97, 129, 130), (125, 124, 156, 157), (112, 111, 143, 144), (99, 98, 130, 131), (126, 125, 157, 158), (113, 112, 144, 145), (100, 99, 131, 132), (127, 126, 158, 159), (114, 113, 145, 146), (101, 100, 132, 133), (96, 127, 159, 128), (115, 114, 146, 147), (102, 101, 133, 134), (116, 115, 147, 148), (103, 102, 134, 135), (117, 116, 148, 149), (104, 103, 135, 136), (118, 117, 149, 150), (105, 104, 136, 137)])
me_cylinder_004.polygons.foreach_set('use_smooth', [True] * 128)
me_cylinder_004.materials.append(mat_handlemetal)
me_cylinder_004.use_remesh_preserve_volume = False
me_cylinder_004.use_remesh_preserve_attributes = False
me_cylinder_004.use_mirror_vertex_groups = False
me_cylinder_004.update()
me_mesh_001 = bpy.data.meshes.new('Mesh.001')
me_mesh_001.from_pydata([(2.456e-10, -1.073e-17, 0.02059), (-0.02059, 9.002e-10, -3.109e-09), (4.01e-09, -1.753e-16, -0.02059), (0.02059, -9.002e-10, 4.91e-09), (0.2359, -0.1153, -3.109e-09), (0.2361, -0.07409, 4.91e-09), (0.236, -0.09468, 0.02059), (0.2374, -0.09468, 0.02059), (0.236, -0.09468, -0.02059), (0.2374, -0.09468, -0.02059), (0.2374, -0.07409, 4.91e-09), (-0.01929, -0.1153, -3.109e-09), (0.02172, -0.07409, 4.91e-09), (0.001215, -0.09468, 0.02059), (0.001215, -0.09468, -0.02059), (-0.02059, -0.1136, -3.109e-09), (0.2374, -0.1153, -3.109e-09), (5.934e-11, -0.09328, -0.02059), (0.02059, -0.07299, 4.91e-09), (2.456e-10, -0.09328, 0.02059), (-0.01889, -0.1153, -3.109e-09), (-0.02059, -0.1136, -3.109e-09), (2.456e-10, -0.09298, 0.02059), (0.001702, -0.09468, 0.02059), (0.0223, -0.07409, 4.91e-09), (0.02059, -0.07239, 4.91e-09), (7.208e-11, -0.09298, -0.02059), (0.001702, -0.09468, -0.02059), (-9.676e-08, 0.1388, -0.02059), (-0.02059, 0.1388, -8.068e-08), (-7.957e-08, 0.1388, 0.02059), (0.02059, 0.1388, -1.017e-07), (0.2359, 0.254, -1.343e-07), (0.2361, 0.2129, -1.522e-07), (0.236, 0.2334, -0.02059), (0.2374, 0.2334, -0.02059), (0.236, 0.2334, 0.02059), (0.2374, 0.2334, 0.02059), (0.2374, 0.2129, -1.526e-07), (-0.01929, 0.254, -5.361e-08), (0.02172, 0.2129, -8.44e-08), (0.001215, 0.2334, -0.02059), (0.001215, 0.2334, 0.02059), (-0.02059, 0.2523, -5.36e-08), (0.2374, 0.254, -1.347e-07), (-7.537e-08, 0.232, 0.02059), (0.02059, 0.2118, -8.431e-08), (-8.86e-08, 0.232, -0.02059), (-0.01889, 0.254, -5.373e-08), (-0.02059, 0.2523, -5.36e-08), (-8.863e-08, 0.2317, -0.02059), (0.001702, 0.2334, -0.02059), (0.02229, 0.2129, -8.459e-08), (0.02059, 0.2112, -8.445e-08), (-7.538e-08, 0.2317, 0.02059), (0.001702, 0.2334, 0.02059)], [], [(12, 5, 8, 14), (14, 8, 4, 11), (11, 4, 6, 13), (13, 6, 5, 12), (18, 25, 26, 17), (15, 21, 22, 19), (27, 14, 11, 20), (24, 12, 14, 27), (19, 22, 25, 18), (17, 26, 21, 15), (23, 13, 12, 24), (9, 10, 7, 16), (5, 10, 9, 8), (8, 9, 16, 4), (4, 16, 7, 6), (6, 7, 10, 5), (3, 18, 17, 2), (2, 17, 15, 1), (1, 15, 19, 0), (0, 19, 18, 3), (23, 24, 25, 22), (21, 26, 27, 20), (22, 21, 20, 23), (26, 25, 24, 27), (20, 11, 13, 23), (40, 33, 36, 42), (42, 36, 32, 39), (39, 32, 34, 41), (41, 34, 33, 40), (46, 53, 54, 45), (43, 49, 50, 47), (55, 42, 39, 48), (52, 40, 42, 55), (47, 50, 53, 46), (45, 54, 49, 43), (51, 41, 40, 52), (37, 38, 35, 44), (33, 38, 37, 36), (36, 37, 44, 32), (32, 44, 35, 34), (34, 35, 38, 33), (31, 46, 45, 30), (30, 45, 43, 29), (29, 43, 47, 28), (28, 47, 46, 31), (51, 52, 53, 50), (49, 54, 55, 48), (50, 49, 48, 51), (54, 53, 52, 55), (48, 39, 41, 51)])
me_mesh_001.polygons.foreach_set('use_smooth', [True] * 50)
me_mesh_001.materials.append(mat_handlemetal)
me_mesh_001.use_remesh_preserve_volume = False
me_mesh_001.use_remesh_preserve_attributes = False
me_mesh_001.use_mirror_vertex_groups = False
me_mesh_001.update()
me_cylinder = bpy.data.meshes.new('Cylinder')
me_cylinder.from_pydata([(0.0, 0.04734, -0.007924), (0.0, 0.04734, 0.007924), (0.009236, 0.04643, -0.007924), (0.009236, 0.04643, 0.007924), (0.01812, 0.04374, -0.007924), (0.01812, 0.04374, 0.007924), (0.0263, 0.03936, -0.007924), (0.0263, 0.03936, 0.007924), (0.03347, 0.03347, -0.007924), (0.03347, 0.03347, 0.007924), (0.03936, 0.0263, -0.007924), (0.03936, 0.0263, 0.007924), (0.04374, 0.01812, -0.007924), (0.04374, 0.01812, 0.007924), (0.04643, 0.009236, -0.007924), (0.04643, 0.009236, 0.007924), (0.04734, 3.574e-09, -0.007924), (0.04734, 3.574e-09, 0.007924), (0.04643, -0.009236, -0.007924), (0.04643, -0.009236, 0.007924), (0.04374, -0.01812, -0.007924), (0.04374, -0.01812, 0.007924), (0.03936, -0.0263, -0.007924), (0.03936, -0.0263, 0.007924), (0.03347, -0.03347, -0.007924), (0.03347, -0.03347, 0.007924), (0.0263, -0.03936, -0.007924), (0.0263, -0.03936, 0.007924), (0.01812, -0.04374, -0.007924), (0.01812, -0.04374, 0.007924), (0.009236, -0.04643, -0.007924), (0.009236, -0.04643, 0.007924), (-1.543e-08, -0.04734, -0.007924), (-1.543e-08, -0.04734, 0.007924), (-0.009236, -0.04643, -0.007924), (-0.009236, -0.04643, 0.007924), (-0.01812, -0.04374, -0.007924), (-0.01812, -0.04374, 0.007924), (-0.0263, -0.03936, -0.007924), (-0.0263, -0.03936, 0.007924), (-0.03347, -0.03347, -0.007924), (-0.03347, -0.03347, 0.007924), (-0.03936, -0.0263, -0.007924), (-0.03936, -0.0263, 0.007924), (-0.04374, -0.01812, -0.007924), (-0.04374, -0.01812, 0.007924), (-0.04643, -0.009236, -0.007924), (-0.04643, -0.009236, 0.007924), (-0.04734, 4.571e-08, -0.007924), (-0.04734, 4.571e-08, 0.007924), (-0.04643, 0.009236, -0.007924), (-0.04643, 0.009236, 0.007924), (-0.04374, 0.01812, -0.007924), (-0.04374, 0.01812, 0.007924), (-0.03936, 0.0263, -0.007924), (-0.03936, 0.0263, 0.007924), (-0.03347, 0.03347, -0.007924), (-0.03347, 0.03347, 0.007924), (-0.0263, 0.03936, -0.007924), (-0.0263, 0.03936, 0.007924), (-0.01812, 0.04374, -0.007924), (-0.01812, 0.04374, 0.007924), (-0.009236, 0.04643, -0.007924), (-0.009236, 0.04643, 0.007924), (0.0, 0.04734, 0.007924), (0.009236, 0.04643, 0.007924), (0.01812, 0.04374, 0.007924), (0.0263, 0.03936, 0.007924), (0.03347, 0.03347, 0.007924), (0.03936, 0.0263, 0.007924), (0.04374, 0.01812, 0.007924), (0.04643, 0.009236, 0.007924), (0.04734, 3.574e-09, 0.007924), (0.04643, -0.009236, 0.007924), (0.04374, -0.01812, 0.007924), (0.03936, -0.0263, 0.007924), (0.03347, -0.03347, 0.007924), (0.0263, -0.03936, 0.007924), (0.01812, -0.04374, 0.007924), (0.009236, -0.04643, 0.007924), (-1.543e-08, -0.04734, 0.007924), (-0.009236, -0.04643, 0.007924), (-0.01812, -0.04374, 0.007924), (-0.0263, -0.03936, 0.007924), (-0.03347, -0.03347, 0.007924), (-0.03936, -0.0263, 0.007924), (-0.04374, -0.01812, 0.007924), (-0.04643, -0.009236, 0.007924), (-0.04734, 4.571e-08, 0.007924), (-0.04643, 0.009236, 0.007924), (-0.04374, 0.01812, 0.007924), (-0.03936, 0.0263, 0.007924), (-0.03347, 0.03347, 0.007924), (-0.0263, 0.03936, 0.007924), (-0.01812, 0.04374, 0.007924), (-0.009236, 0.04643, 0.007924), (3.92e-09, 0.01433, 0.007924), (0.002795, 0.01405, 0.007924), (0.005483, 0.01324, 0.007924), (0.00796, 0.01191, 0.007924), (0.01013, 0.01013, 0.007924), (0.01191, 0.00796, 0.007924), (0.01324, 0.005483, 0.007924), (0.01405, 0.002795, 0.007924), (0.01433, 1.049e-08, 0.007924), (0.01405, -0.002795, 0.007924), (0.01324, -0.005483, 0.007924), (0.01191, -0.00796, 0.007924), (0.01013, -0.01013, 0.007924), (0.00796, -0.01191, 0.007924), (0.005483, -0.01324, 0.007924), (0.002795, -0.01405, 0.007924), (-7.484e-10, -0.01433, 0.007924), (-0.002795, -0.01405, 0.007924), (-0.005483, -0.01324, 0.007924), (-0.00796, -0.01191, 0.007924), (-0.01013, -0.01013, 0.007924), (-0.01191, -0.00796, 0.007924), (-0.01324, -0.005483, 0.007924), (-0.01405, -0.002795, 0.007924), (-0.01433, 2.324e-08, 0.007924), (-0.01405, 0.002795, 0.007924), (-0.01324, 0.005483, 0.007924), (-0.01191, 0.00796, 0.007924), (-0.01013, 0.01013, 0.007924), (-0.00796, 0.01191, 0.007924), (-0.005483, 0.01324, 0.007924), (-0.002795, 0.01405, 0.007924), (3.92e-09, 0.01433, 0.003415), (0.002795, 0.01405, 0.003415), (0.005483, 0.01324, 0.003415), (0.00796, 0.01191, 0.003415), (0.01013, 0.01013, 0.003415), (0.01191, 0.00796, 0.003415), (0.01324, 0.005483, 0.003415), (0.01405, 0.002795, 0.003415), (0.01433, 1.029e-08, 0.003415), (0.01405, -0.002795, 0.003415), (0.01324, -0.005483, 0.003415), (0.01191, -0.00796, 0.003415), (0.01013, -0.01013, 0.003415), (0.00796, -0.01191, 0.003415), (0.005483, -0.01324, 0.003415), (0.002795, -0.01405, 0.003415), (-7.484e-10, -0.01433, 0.003415), (-0.002795, -0.01405, 0.003415), (-0.005483, -0.01324, 0.003415), (-0.00796, -0.01191, 0.003415), (-0.01013, -0.01013, 0.003415), (-0.01191, -0.00796, 0.003415), (-0.01324, -0.005483, 0.003415), (-0.01405, -0.002795, 0.003415), (-0.01433, 2.305e-08, 0.003415), (-0.01405, 0.002795, 0.003415), (-0.01324, 0.005483, 0.003415), (-0.01191, 0.00796, 0.003415), (-0.01013, 0.01013, 0.003415), (-0.00796, 0.01191, 0.003415), (-0.005483, 0.01324, 0.003415), (-0.002795, 0.01405, 0.003415)], [], [(0, 1, 3, 2), (2, 3, 5, 4), (4, 5, 7, 6), (6, 7, 9, 8), (8, 9, 11, 10), (10, 11, 13, 12), (12, 13, 15, 14), (14, 15, 17, 16), (16, 17, 19, 18), (18, 19, 21, 20), (20, 21, 23, 22), (22, 23, 25, 24), (24, 25, 27, 26), (26, 27, 29, 28), (28, 29, 31, 30), (30, 31, 33, 32), (32, 33, 35, 34), (34, 35, 37, 36), (36, 37, 39, 38), (38, 39, 41, 40), (40, 41, 43, 42), (42, 43, 45, 44), (44, 45, 47, 46), (46, 47, 49, 48), (48, 49, 51, 50), (50, 51, 53, 52), (52, 53, 55, 54), (54, 55, 57, 56), (56, 57, 59, 58), (58, 59, 61, 60), (60, 61, 63, 62), (62, 63, 1, 0), (7, 5, 66, 67), (25, 23, 75, 76), (43, 41, 84, 85), (61, 59, 93, 94), (17, 15, 71, 72), (35, 33, 80, 81), (53, 51, 89, 90), (9, 7, 67, 68), (27, 25, 76, 77), (45, 43, 85, 86), (63, 61, 94, 95), (19, 17, 72, 73), (37, 35, 81, 82), (55, 53, 90, 91), (11, 9, 68, 69), (29, 27, 77, 78), (47, 45, 86, 87), (3, 1, 64, 65), (1, 63, 95, 64), (21, 19, 73, 74), (39, 37, 82, 83), (57, 55, 91, 92), (13, 11, 69, 70), (31, 29, 78, 79), (49, 47, 87, 88), (5, 3, 65, 66), (23, 21, 74, 75), (41, 39, 83, 84), (59, 57, 92, 93), (15, 13, 70, 71), (33, 31, 79, 80), (51, 49, 88, 89), (84, 83, 115, 116), (71, 70, 102, 103), (85, 84, 116, 117), (72, 71, 103, 104), (86, 85, 117, 118), (73, 72, 104, 105), (87, 86, 118, 119), (74, 73, 105, 106), (88, 87, 119, 120), (75, 74, 106, 107), (89, 88, 120, 121), (76, 75, 107, 108), (90, 89, 121, 122), (77, 76, 108, 109), (91, 90, 122, 123), (78, 77, 109, 110), (65, 64, 96, 97), (92, 91, 123, 124), (79, 78, 110, 111), (66, 65, 97, 98), (93, 92, 124, 125), (80, 79, 111, 112), (67, 66, 98, 99), (94, 93, 125, 126), (81, 80, 112, 113), (68, 67, 99, 100), (95, 94, 126, 127), (82, 81, 113, 114), (69, 68, 100, 101), (64, 95, 127, 96), (83, 82, 114, 115), (70, 69, 101, 102), (119, 118, 150, 151), (106, 105, 137, 138), (120, 119, 151, 152), (107, 106, 138, 139), (121, 120, 152, 153), (108, 107, 139, 140), (122, 121, 153, 154), (109, 108, 140, 141), (123, 122, 154, 155), (110, 109, 141, 142), (97, 96, 128, 129), (124, 123, 155, 156), (111, 110, 142, 143), (98, 97, 129, 130), (125, 124, 156, 157), (112, 111, 143, 144), (99, 98, 130, 131), (126, 125, 157, 158), (113, 112, 144, 145), (100, 99, 131, 132), (127, 126, 158, 159), (114, 113, 145, 146), (101, 100, 132, 133), (96, 127, 159, 128), (115, 114, 146, 147), (102, 101, 133, 134), (116, 115, 147, 148), (103, 102, 134, 135), (117, 116, 148, 149), (104, 103, 135, 136), (118, 117, 149, 150), (105, 104, 136, 137)])
me_cylinder.polygons.foreach_set('use_smooth', [True] * 128)
me_cylinder.materials.append(mat_handlemetal)
me_cylinder.use_remesh_preserve_volume = False
me_cylinder.use_remesh_preserve_attributes = False
me_cylinder.use_mirror_vertex_groups = False
me_cylinder.update()
me_cylinder_002 = bpy.data.meshes.new('Cylinder.002')
me_cylinder_002.from_pydata([(-1.806e-07, 0.04701, -0.01219), (-1.806e-07, 0.04701, 0.003661), (0.009236, 0.0461, -0.01219), (0.009236, 0.0461, 0.003661), (0.01812, 0.04341, -0.01219), (0.01812, 0.04341, 0.003661), (0.0263, 0.03903, -0.01219), (0.0263, 0.03903, 0.003661), (0.03347, 0.03314, -0.01219), (0.03347, 0.03314, 0.003661), (0.03936, 0.02597, -0.01219), (0.03936, 0.02597, 0.003661), (0.04374, 0.01779, -0.01219), (0.04374, 0.01779, 0.003661), (0.04643, 0.008904, -0.01219), (0.04643, 0.008904, 0.003661), (0.04734, -0.0003313, -0.01219), (0.04734, -0.0003313, 0.003661), (0.04643, -0.009567, -0.01219), (0.04643, -0.009567, 0.003661), (0.04374, -0.01845, -0.01219), (0.04374, -0.01845, 0.003661), (0.03936, -0.02663, -0.01219), (0.03936, -0.02663, 0.003661), (0.03347, -0.03381, -0.01219), (0.03347, -0.03381, 0.003661), (0.0263, -0.03969, -0.01219), (0.0263, -0.03969, 0.003661), (0.01812, -0.04407, -0.01219), (0.01812, -0.04407, 0.003661), (0.009235, -0.04676, -0.01219), (0.009235, -0.04676, 0.003661), (-1.806e-07, -0.04767, -0.01219), (-1.806e-07, -0.04767, 0.003661), (-0.009236, -0.04676, -0.01219), (-0.009236, -0.04676, 0.003661), (-0.01812, -0.04407, -0.01219), (-0.01812, -0.04407, 0.003661), (-0.0263, -0.03969, -0.01219), (-0.0263, -0.03969, 0.003661), (-0.03347, -0.03381, -0.01219), (-0.03347, -0.03381, 0.003661), (-0.03936, -0.02663, -0.01219), (-0.03936, -0.02663, 0.003661), (-0.04374, -0.01845, -0.01219), (-0.04374, -0.01845, 0.003661), (-0.04643, -0.009567, -0.01219), (-0.04643, -0.009567, 0.003661), (-0.04734, -0.0003312, -0.01219), (-0.04734, -0.0003312, 0.003661), (-0.04643, 0.008904, -0.01219), (-0.04643, 0.008904, 0.003661), (-0.04374, 0.01779, -0.01219), (-0.04374, 0.01779, 0.003661), (-0.03936, 0.02597, -0.01219), (-0.03936, 0.02597, 0.003661), (-0.03347, 0.03314, -0.01219), (-0.03347, 0.03314, 0.003661), (-0.0263, 0.03903, -0.01219), (-0.0263, 0.03903, 0.003661), (-0.01812, 0.04341, -0.01219), (-0.01812, 0.04341, 0.003661), (-0.009236, 0.0461, -0.01219), (-0.009236, 0.0461, 0.003661), (-1.806e-07, 0.04701, 0.003661), (0.009236, 0.0461, 0.003661), (0.01812, 0.04341, 0.003661), (0.0263, 0.03903, 0.003661), (0.03347, 0.03314, 0.003661), (0.03936, 0.02597, 0.003661), (0.04374, 0.01779, 0.003661), (0.04643, 0.008904, 0.003661), (0.04734, -0.0003313, 0.003661), (0.04643, -0.009567, 0.003661), (0.04374, -0.01845, 0.003661), (0.03936, -0.02663, 0.003661), (0.03347, -0.03381, 0.003661), (0.0263, -0.03969, 0.003661), (0.01812, -0.04407, 0.003661), (0.009235, -0.04676, 0.003661), (-1.806e-07, -0.04767, 0.003661), (-0.009236, -0.04676, 0.003661), (-0.01812, -0.04407, 0.003661), (-0.0263, -0.03969, 0.003661), (-0.03347, -0.03381, 0.003661), (-0.03936, -0.02663, 0.003661), (-0.04374, -0.01845, 0.003661), (-0.04643, -0.009567, 0.003661), (-0.04734, -0.0003312, 0.003661), (-0.04643, 0.008904, 0.003661), (-0.04374, 0.01779, 0.003661), (-0.03936, 0.02597, 0.003661), (-0.03347, 0.03314, 0.003661), (-0.0263, 0.03903, 0.003661), (-0.01812, 0.04341, 0.003661), (-0.009236, 0.0461, 0.003661), (-1.806e-07, 0.01967, -0.002102), (0.001641, 0.0195, -0.002102), (0.003219, 0.01903, -0.002102), (0.004674, 0.01825, -0.002102), (0.005949, 0.0172, -0.002102), (0.006995, 0.01593, -0.002102), (0.007772, 0.01447, -0.002102), (0.008251, 0.01289, -0.002102), (0.008413, -0.0003313, -0.002102), (0.008251, -0.01214, -0.002102), (0.007772, -0.01372, -0.002102), (0.006995, -0.01517, -0.002102), (0.005949, -0.01644, -0.002102), (0.004674, -0.01749, -0.002102), (0.003219, -0.01827, -0.002102), (0.001641, -0.01875, -0.002102), (-1.806e-07, -0.01891, -0.002102), (-0.001641, -0.01875, -0.002102), (-0.00322, -0.01827, -0.002102), (-0.004674, -0.01749, -0.002102), (-0.005949, -0.01644, -0.002102), (-0.006995, -0.01517, -0.002102), (-0.007773, -0.01372, -0.002102), (-0.008251, -0.01214, -0.002102), (-0.008413, -0.0003313, -0.002102), (-0.008251, 0.01289, -0.002102), (-0.007773, 0.01447, -0.002102), (-0.006995, 0.01593, -0.002102), (-0.005949, 0.0172, -0.002102), (-0.004674, 0.01825, -0.002102), (-0.00322, 0.01903, -0.002102), (-0.001641, 0.0195, -0.002102), (-1.806e-07, 0.02002, 0.003661), (-1.806e-07, 0.01967, 0.003305), (0.001641, 0.0195, 0.003305), (0.00174, 0.01985, 0.003661), (0.003219, 0.01903, 0.003305), (0.003413, 0.01934, 0.003661), (0.004674, 0.01825, 0.003305), (0.004955, 0.01852, 0.003661), (0.005949, 0.0172, 0.003305), (0.006306, 0.01741, 0.003661), (0.006995, 0.01593, 0.003305), (0.007416, 0.01606, 0.003661), (0.007772, 0.01447, 0.003305), (0.00824, 0.01452, 0.003661), (0.008251, 0.01289, 0.003305), (0.008747, 0.01284, 0.003661), (0.008413, -0.0003313, 0.003305), (0.008908, -0.0003313, 0.003661), (0.008251, -0.01214, 0.003305), (0.008747, -0.0121, 0.003661), (0.007772, -0.01372, 0.003305), (0.00824, -0.01378, 0.003661), (0.006995, -0.01517, 0.003305), (0.007416, -0.01532, 0.003661), (0.005949, -0.01644, 0.003305), (0.006306, -0.01667, 0.003661), (0.004674, -0.01749, 0.003305), (0.004955, -0.01778, 0.003661), (0.003219, -0.01827, 0.003305), (0.003413, -0.0186, 0.003661), (0.001641, -0.01875, 0.003305), (0.00174, -0.01911, 0.003661), (-1.806e-07, -0.01891, 0.003305), (-1.806e-07, -0.01928, 0.003661), (-0.001641, -0.01875, 0.003305), (-0.00174, -0.01911, 0.003661), (-0.00322, -0.01827, 0.003305), (-0.003413, -0.0186, 0.003661), (-0.004674, -0.01749, 0.003305), (-0.004955, -0.01778, 0.003661), (-0.005949, -0.01644, 0.003305), (-0.006307, -0.01667, 0.003661), (-0.006995, -0.01517, 0.003305), (-0.007416, -0.01532, 0.003661), (-0.007773, -0.01372, 0.003305), (-0.00824, -0.01378, 0.003661), (-0.008251, -0.01214, 0.003305), (-0.008748, -0.0121, 0.003661), (-0.008413, -0.0003313, 0.003305), (-0.008909, -0.0003313, 0.003661), (-0.008251, 0.01289, 0.003305), (-0.008748, 0.01284, 0.003661), (-0.007773, 0.01447, 0.003305), (-0.00824, 0.01452, 0.003661), (-0.006995, 0.01593, 0.003305), (-0.007416, 0.01606, 0.003661), (-0.005949, 0.0172, 0.003305), (-0.006307, 0.01741, 0.003661), (-0.004674, 0.01825, 0.003305), (-0.004955, 0.01852, 0.003661), (-0.00322, 0.01903, 0.003305), (-0.003413, 0.01934, 0.003661), (-0.001641, 0.0195, 0.003305), (-0.00174, 0.01985, 0.003661)], [], [(0, 1, 3, 2), (2, 3, 5, 4), (4, 5, 7, 6), (6, 7, 9, 8), (8, 9, 11, 10), (10, 11, 13, 12), (12, 13, 15, 14), (14, 15, 17, 16), (16, 17, 19, 18), (18, 19, 21, 20), (20, 21, 23, 22), (22, 23, 25, 24), (24, 25, 27, 26), (26, 27, 29, 28), (28, 29, 31, 30), (30, 31, 33, 32), (32, 33, 35, 34), (34, 35, 37, 36), (36, 37, 39, 38), (38, 39, 41, 40), (40, 41, 43, 42), (42, 43, 45, 44), (44, 45, 47, 46), (46, 47, 49, 48), (48, 49, 51, 50), (50, 51, 53, 52), (52, 53, 55, 54), (54, 55, 57, 56), (56, 57, 59, 58), (58, 59, 61, 60), (60, 61, 63, 62), (62, 63, 1, 0), (7, 5, 66, 67), (25, 23, 75, 76), (43, 41, 84, 85), (61, 59, 93, 94), (17, 15, 71, 72), (35, 33, 80, 81), (53, 51, 89, 90), (9, 7, 67, 68), (27, 25, 76, 77), (45, 43, 85, 86), (63, 61, 94, 95), (19, 17, 72, 73), (37, 35, 81, 82), (55, 53, 90, 91), (11, 9, 68, 69), (29, 27, 77, 78), (47, 45, 86, 87), (3, 1, 64, 65), (1, 63, 95, 64), (21, 19, 73, 74), (39, 37, 82, 83), (57, 55, 91, 92), (13, 11, 69, 70), (31, 29, 78, 79), (49, 47, 87, 88), (5, 3, 65, 66), (23, 21, 74, 75), (41, 39, 83, 84), (59, 57, 92, 93), (15, 13, 70, 71), (33, 31, 79, 80), (51, 49, 88, 89), (168, 166, 115, 116), (142, 140, 102, 103), (170, 168, 116, 117), (144, 142, 103, 104), (172, 170, 117, 118), (146, 144, 104, 105), (174, 172, 118, 119), (148, 146, 105, 106), (176, 174, 119, 120), (150, 148, 106, 107), (178, 176, 120, 121), (152, 150, 107, 108), (180, 178, 121, 122), (154, 152, 108, 109), (182, 180, 122, 123), (156, 154, 109, 110), (129, 190, 127, 96), (184, 182, 123, 124), (158, 156, 110, 111), (132, 130, 97, 98), (186, 184, 124, 125), (160, 158, 111, 112), (134, 132, 98, 99), (188, 186, 125, 126), (162, 160, 112, 113), (136, 134, 99, 100), (190, 188, 126, 127), (164, 162, 113, 114), (138, 136, 100, 101), (130, 129, 96, 97), (166, 164, 114, 115), (140, 138, 101, 102), (83, 82, 165, 167), (70, 69, 139, 141), (64, 95, 191, 128), (84, 83, 167, 169), (71, 70, 141, 143), (85, 84, 169, 171), (72, 71, 143, 145), (86, 85, 171, 173), (73, 72, 145, 147), (87, 86, 173, 175), (74, 73, 147, 149), (88, 87, 175, 177), (75, 74, 149, 151), (89, 88, 177, 179), (76, 75, 151, 153), (90, 89, 179, 181), (77, 76, 153, 155), (91, 90, 181, 183), (78, 77, 155, 157), (92, 91, 183, 185), (79, 78, 157, 159), (66, 65, 131, 133), (93, 92, 185, 187), (80, 79, 159, 161), (67, 66, 133, 135), (94, 93, 187, 189), (81, 80, 161, 163), (68, 67, 135, 137), (95, 94, 189, 191), (82, 81, 163, 165), (69, 68, 137, 139), (131, 128, 129, 130), (133, 131, 130, 132), (135, 133, 132, 134), (137, 135, 134, 136), (139, 137, 136, 138), (141, 139, 138, 140), (143, 141, 140, 142), (145, 143, 142, 144), (147, 145, 144, 146), (149, 147, 146, 148), (151, 149, 148, 150), (153, 151, 150, 152), (155, 153, 152, 154), (157, 155, 154, 156), (159, 157, 156, 158), (161, 159, 158, 160), (163, 161, 160, 162), (165, 163, 162, 164), (167, 165, 164, 166), (169, 167, 166, 168), (171, 169, 168, 170), (173, 171, 170, 172), (175, 173, 172, 174), (177, 175, 174, 176), (179, 177, 176, 178), (181, 179, 178, 180), (183, 181, 180, 182), (185, 183, 182, 184), (187, 185, 184, 186), (189, 187, 186, 188), (191, 189, 188, 190), (128, 191, 190, 129), (65, 64, 128, 131)])
me_cylinder_002.polygons.foreach_set('use_smooth', [True] * 160)
me_cylinder_002.materials.append(mat_handlemetal)
me_cylinder_002.use_remesh_preserve_volume = False
me_cylinder_002.use_remesh_preserve_attributes = False
me_cylinder_002.use_mirror_vertex_groups = False
me_cylinder_002.update()
me_cube_002 = bpy.data.meshes.new('Cube.002')
me_cube_002.from_pydata([(2.061, 1.175, -0.01606), (2.061, -1.175, -0.01606), (-2.909, -1.175, -0.01606), (-2.909, 1.175, -0.01606), (2.061, 1.175, 2.146), (2.061, -1.175, 2.146), (-2.909, -1.175, 2.146), (-2.909, 1.175, 2.146), (2.061, 0.9681, -0.01606), (2.061, -0.9681, -0.01606), (-2.909, -0.9681, -0.01606), (-2.909, 0.9681, -0.01606), (2.061, 0.9681, 2.146), (2.061, -0.9681, 2.146), (-2.909, -0.9681, 2.146), (-2.909, 0.9681, 2.146), (2.061, 1.175, 0.02581), (2.061, 1.175, 1.983), (2.061, -1.175, 0.02581), (2.061, -1.175, 1.983), (-2.909, -1.175, 0.02581), (-2.909, -1.175, 1.983), (-2.909, 1.175, 0.02581), (-2.909, 1.175, 1.983), (-2.909, -0.9681, 1.983), (-2.909, -0.9681, 0.02581), (-2.909, 0.9681, 1.983), (-2.909, 0.9681, 0.02581), (2.061, 0.9681, 1.983), (2.061, 0.9681, 0.02581), (2.061, -0.9681, 1.983), (2.061, -0.9681, 0.02581)], [], [(9, 1, 2, 10), (13, 14, 6, 5), (30, 13, 5, 19), (19, 5, 6, 21), (26, 15, 7, 23), (16, 0, 3, 22), (21, 6, 14, 24), (24, 14, 15, 26), (17, 4, 12, 28), (28, 12, 13, 30), (4, 7, 15, 12), (12, 15, 14, 13), (0, 8, 11, 3), (8, 9, 10, 11), (8, 29, 31, 9), (27, 29, 28, 26), (0, 16, 29, 8), (16, 17, 28, 29), (10, 25, 27, 11), (29, 27, 25, 31), (2, 20, 25, 10), (20, 21, 24, 25), (4, 17, 23, 7), (17, 16, 22, 23), (11, 27, 22, 3), (27, 26, 23, 22), (1, 18, 20, 2), (18, 19, 21, 20), (9, 31, 18, 1), (31, 30, 19, 18), (25, 24, 30, 31), (28, 30, 24, 26)])
me_cube_002.materials.append(mat_level_2_door_accent)
me_cube_002.use_remesh_preserve_volume = False
me_cube_002.use_remesh_preserve_attributes = False
me_cube_002.use_mirror_vertex_groups = False
me_cube_002.update()
me_cube_004 = bpy.data.meshes.new('Cube.004')
me_cube_004.from_pydata([(0.456, -0.9681, 0.04968), (0.6403, -0.9681, 0.09023), (0.456, 0.9681, 0.04968), (0.6403, 0.9681, 0.09023), (-0.6403, -0.9681, 0.1692), (-0.456, -0.9681, 0.2097), (-0.6403, 0.9681, 0.1692), (-0.456, 0.9681, 0.2097)], [], [(0, 2, 3, 1), (2, 6, 7, 3), (6, 4, 5, 7), (4, 0, 1, 5), (2, 0, 4, 6), (7, 5, 1, 3)])
me_cube_004.materials.append(mat_level_2_door_accent)
me_cube_004.use_remesh_preserve_volume = False
me_cube_004.use_remesh_preserve_attributes = False
me_cube_004.use_mirror_vertex_groups = False
me_cube_004.update()
me_cylinder_001 = bpy.data.meshes.new('Cylinder.001')
me_cylinder_001.from_pydata([(-3.815e-06, 1.0, 1.788e-07), (-3.825e-06, 0.4832, 2.839), (0.866, 0.5, 1.788e-07), (0.4185, 0.2416, 2.839), (0.866, -0.5, 1.788e-07), (0.4185, -0.2416, 2.839), (-3.902e-06, -1.0, 1.788e-07), (-3.867e-06, -0.4832, 2.839), (-0.866, -0.5, 1.788e-07), (-0.4185, -0.2416, 2.839), (-0.866, 0.5, 1.788e-07), (-0.4185, 0.2416, 2.839), (-3.815e-06, 1.0, 2.553), (0.866, 0.5, 2.553), (0.866, -0.5, 2.553), (-3.902e-06, -1.0, 2.553), (-0.866, -0.5, 2.553), (-0.866, 0.5, 2.553)], [], [(12, 1, 3, 13), (13, 3, 5, 14), (14, 5, 7, 15), (15, 7, 9, 16), (3, 1, 11, 9, 7, 5), (16, 9, 11, 17), (17, 11, 1, 12), (0, 2, 4, 6, 8, 10), (10, 17, 12, 0), (8, 16, 17, 10), (6, 15, 16, 8), (4, 14, 15, 6), (2, 13, 14, 4), (0, 12, 13, 2)])
me_cylinder_001.materials.append(mat_level_2_door_accent)
me_cylinder_001.use_remesh_preserve_volume = False
me_cylinder_001.use_remesh_preserve_attributes = False
me_cylinder_001.use_mirror_vertex_groups = False
me_cylinder_001.update()

# ---- objects
ob_door_frame = bpy.data.objects.new('Door Frame', me_cube_003)
ob_hinge_lower_002 = bpy.data.objects.new('hinge_lower.002', me_cylinder_011)
ob_hinge_lower_001 = bpy.data.objects.new('hinge_lower.001', me_cylinder_008)
ob_hinge_lower = bpy.data.objects.new('hinge_lower', me_cylinder_007)
ob_door = bpy.data.objects.new('Door', me_cube_001)
ob_rivets_11 = bpy.data.objects.new('Rivets_11', me_cylinder_012)
ob_rivets_6 = bpy.data.objects.new('Rivets_6', me_cylinder_012)
ob_rivets_10 = bpy.data.objects.new('Rivets_10', me_cylinder_019)
ob_rivets_9 = bpy.data.objects.new('Rivets_9', me_cylinder_018)
ob_rivets_8 = bpy.data.objects.new('Rivets_8', me_cylinder_017)
ob_rivets_7 = bpy.data.objects.new('Rivets_7', me_cylinder_016)
ob_rivets_5 = bpy.data.objects.new('Rivets_5', me_cylinder_014)
ob_rivets_4 = bpy.data.objects.new('Rivets_4', me_cylinder_013)
ob_rivets_3 = bpy.data.objects.new('Rivets_3', me_cylinder_012)
ob_rivets_2 = bpy.data.objects.new('Rivets_2', me_cylinder_005)
ob_vison_panel_frame = bpy.data.objects.new('Vison Panel Frame', me_cube_005)
ob_window = bpy.data.objects.new('Window', me_window_mesh)
ob_door_jam = bpy.data.objects.new('Door Jam', me_cube_000)
ob_hinge_upper_002 = bpy.data.objects.new('hinge_upper.002', me_cylinder_009)
ob_hinge_upper_001 = bpy.data.objects.new('hinge_upper.001', me_cylinder_006)
ob_hinge_upper = bpy.data.objects.new('hinge_upper', me_cylinder_010)
ob_keyhole_plate_001 = bpy.data.objects.new('Keyhole Plate.001', me_cylinder_003)
ob_outer_handle_001 = bpy.data.objects.new('Outer Handle.001', me_cylinder_004)
ob_handles = bpy.data.objects.new('Handles', me_mesh_001)
ob_outer_handle = bpy.data.objects.new('Outer Handle', me_cylinder)
ob_keyhole_plate = bpy.data.objects.new('Keyhole Plate', me_cylinder_002)
ob_vent_frame = bpy.data.objects.new('Vent Frame', me_cube_002)
ob_grill = bpy.data.objects.new('Grill', me_cube_004)
ob_rivets_1 = bpy.data.objects.new('Rivets_1', me_cylinder_001)

# ---- transforms, parenting, visibility, modifiers, constraints
ob_door_frame.location = (-1.486, 0.1376, 0.0178)
ob_door_frame.hide_viewport = True
ob_door_frame.lineart.crease_threshold = 0.0
ob_hinge_lower_002.parent = ob_door_frame
ob_hinge_lower_002.matrix_parent_inverse = Matrix(((1.0, 0.0, 0.0, 1.486), (0.0, 1.0, 0.0, -0.1376), (0.0, 0.0, 1.0, -0.0178), (0.0, 0.0, 0.0, 1.0)))
ob_hinge_lower_002.location = (-0.01485, 0.1263, 0.1805)
ob_hinge_lower_002.rotation_euler = (3.142, -4.57e-10, 3.122e-09)
ob_hinge_lower_002.lineart.crease_threshold = 0.0
ob_hinge_lower_001.parent = ob_door_frame
ob_hinge_lower_001.matrix_parent_inverse = Matrix(((1.0, 0.0, 0.0, 1.486), (0.0, 1.0, 0.0, -0.1376), (0.0, 0.0, 1.0, -0.0178), (0.0, 0.0, 0.0, 1.0)))
ob_hinge_lower_001.location = (-0.01485, 0.1263, 1.121)
ob_hinge_lower_001.rotation_euler = (3.142, -4.57e-10, 3.122e-09)
ob_hinge_lower_001.lineart.crease_threshold = 0.0
ob_hinge_lower.parent = ob_door_frame
ob_hinge_lower.matrix_parent_inverse = Matrix(((1.0, 0.0, 0.0, 1.486), (0.0, 1.0, 0.0, -0.1376), (0.0, 0.0, 1.0, -0.0178), (0.0, 0.0, 0.0, 1.0)))
ob_hinge_lower.location = (-0.01485, 0.1263, 1.993)
ob_hinge_lower.rotation_euler = (3.142, -4.57e-10, 3.122e-09)
ob_hinge_lower.lineart.crease_threshold = 0.0
ob_door.parent = ob_door_frame
ob_door.matrix_parent_inverse = Matrix(((1.0, 0.0, 0.0, 1.486), (0.0, 1.0, 0.0, -0.1376), (0.0, 0.0, 1.0, -0.0178), (0.0, 0.0, 0.0, 1.0)))
ob_door.location = (-0.01485, 0.1263, 2.209)
ob_door.lineart.crease_threshold = 0.0
ob_rivets_11.parent = ob_door
ob_rivets_11.matrix_parent_inverse = Matrix(((1.0, 3.122e-09, 4.657e-10, 0.01485), (-3.122e-09, 1.0, 3.725e-09, -0.1263), (-4.57e-10, -7.133e-19, 1.0, -2.209), (0.0, 0.0, 0.0, 1.0)))
ob_rivets_11.location = (-0.3687, 0.172, 0.7435)
ob_rivets_11.rotation_euler = (-1.571, -2.22e-16, 2.22e-16)
ob_rivets_11.scale = (0.02563, 0.02563, 0.02563)
ob_rivets_11.lineart.crease_threshold = 0.0
_m = ob_rivets_11.modifiers.new('Mirror', 'MIRROR')
_m.use_axis = (False, False, True)
_m.use_mirror_vertex_groups = False
_m.use_mirror_merge = False
_m.merge_threshold = 0.01
_m = ob_rivets_11.modifiers.new('Array', 'ARRAY')
_m.count = 4
_m.constant_offset_displace = (0.0, 0.0, 0.0)
_m.relative_offset_displace = (0.0, 3.7, 0.0)
ob_rivets_6.parent = ob_door
ob_rivets_6.matrix_parent_inverse = Matrix(((1.0, 3.122e-09, 4.657e-10, 0.01485), (-3.122e-09, 1.0, 3.725e-09, -0.1263), (-4.57e-10, -7.133e-19, 1.0, -2.209), (0.0, 0.0, 0.0, 1.0)))
ob_rivets_6.location = (-1.16, 0.172, 0.7435)
ob_rivets_6.rotation_euler = (-1.571, -2.22e-16, 2.22e-16)
ob_rivets_6.scale = (0.02563, 0.02563, 0.02563)
ob_rivets_6.lineart.crease_threshold = 0.0
_m = ob_rivets_6.modifiers.new('Mirror', 'MIRROR')
_m.use_axis = (False, False, True)
_m.use_mirror_vertex_groups = False
_m.use_mirror_merge = False
_m.merge_threshold = 0.01
_m = ob_rivets_6.modifiers.new('Array', 'ARRAY')
_m.count = 4
_m.constant_offset_displace = (0.0, 0.0, 0.0)
_m.relative_offset_displace = (0.0, 3.7, 0.0)
ob_rivets_10.parent = ob_door
ob_rivets_10.matrix_parent_inverse = Matrix(((1.0, 3.122e-09, 4.657e-10, 0.01485), (-3.122e-09, 1.0, 3.725e-09, -0.1263), (-4.57e-10, -7.133e-19, 1.0, -2.209), (0.0, 0.0, 0.0, 1.0)))
ob_rivets_10.location = (-0.3715, 0.172, 2.034)
ob_rivets_10.rotation_euler = (-1.571, -2.22e-16, 2.22e-16)
ob_rivets_10.scale = (0.02563, 0.02563, 0.02563)
ob_rivets_10.lineart.crease_threshold = 0.0
_m = ob_rivets_10.modifiers.new('Mirror', 'MIRROR')
_m.use_axis = (False, False, True)
_m.use_mirror_vertex_groups = False
_m.use_mirror_merge = False
_m.merge_threshold = 0.01
_m = ob_rivets_10.modifiers.new('Array', 'ARRAY')
_m.count = 4
_m.constant_offset_displace = (0.0, 0.0, 0.0)
_m.relative_offset_displace = (0.0, 3.6, 0.0)
ob_rivets_9.parent = ob_door
ob_rivets_9.matrix_parent_inverse = Matrix(((1.0, 3.122e-09, 4.657e-10, 0.01485), (-3.122e-09, 1.0, 3.725e-09, -0.1263), (-4.57e-10, -7.133e-19, 1.0, -2.209), (0.0, 0.0, 0.0, 1.0)))
ob_rivets_9.location = (-1.16, 0.172, 2.034)
ob_rivets_9.rotation_euler = (-1.571, -2.22e-16, 2.22e-16)
ob_rivets_9.scale = (0.02563, 0.02563, 0.02563)
ob_rivets_9.lineart.crease_threshold = 0.0
_m = ob_rivets_9.modifiers.new('Mirror', 'MIRROR')
_m.use_axis = (False, False, True)
_m.use_mirror_vertex_groups = False
_m.use_mirror_merge = False
_m.merge_threshold = 0.01
_m = ob_rivets_9.modifiers.new('Array', 'ARRAY')
_m.count = 4
_m.constant_offset_displace = (0.0, 0.0, 0.0)
_m.relative_offset_displace = (0.0, 3.6, 0.0)
ob_rivets_8.parent = ob_door
ob_rivets_8.matrix_parent_inverse = Matrix(((1.0, 3.122e-09, 4.657e-10, 0.01485), (-3.122e-09, 1.0, 3.725e-09, -0.1263), (-4.57e-10, -7.133e-19, 1.0, -2.209), (0.0, 0.0, 0.0, 1.0)))
ob_rivets_8.location = (-1.16, 0.172, 2.195)
ob_rivets_8.rotation_euler = (-1.571, -2.22e-16, 2.22e-16)
ob_rivets_8.scale = (0.02563, 0.02563, 0.02563)
ob_rivets_8.lineart.crease_threshold = 0.0
_m = ob_rivets_8.modifiers.new('Mirror', 'MIRROR')
_m.use_axis = (False, False, True)
_m.use_mirror_vertex_groups = False
_m.use_mirror_merge = False
_m.merge_threshold = 0.01
_m = ob_rivets_8.modifiers.new('Array', 'ARRAY')
_m.count = 4
_m.constant_offset_displace = (0.0, 0.0, 0.0)
_m.relative_offset_displace = (5.9, 0.0, 0.0)
ob_rivets_7.parent = ob_door
ob_rivets_7.matrix_parent_inverse = Matrix(((1.0, 3.122e-09, 4.657e-10, 0.01485), (-3.122e-09, 1.0, 3.725e-09, -0.1263), (-4.57e-10, -7.133e-19, 1.0, -2.209), (0.0, 0.0, 0.0, 1.0)))
ob_rivets_7.location = (-1.16, 0.172, 1.309)
ob_rivets_7.rotation_euler = (-1.571, -2.22e-16, 2.22e-16)
ob_rivets_7.scale = (0.02563, 0.02563, 0.02563)
ob_rivets_7.lineart.crease_threshold = 0.0
_m = ob_rivets_7.modifiers.new('Mirror', 'MIRROR')
_m.use_axis = (False, False, True)
_m.use_mirror_vertex_groups = False
_m.use_mirror_merge = False
_m.merge_threshold = 0.01
_m = ob_rivets_7.modifiers.new('Array', 'ARRAY')
_m.count = 4
_m.constant_offset_displace = (0.0, 0.0, 0.0)
_m.relative_offset_displace = (5.9, 0.0, 0.0)
ob_rivets_5.parent = ob_door
ob_rivets_5.matrix_parent_inverse = Matrix(((1.0, 3.122e-09, 4.657e-10, 0.01485), (-3.122e-09, 1.0, 3.725e-09, -0.1263), (-4.57e-10, -7.133e-19, 1.0, -2.209), (0.0, 0.0, 0.0, 1.0)))
ob_rivets_5.location = (-0.1045, 0.172, 2.11)
ob_rivets_5.rotation_euler = (-1.571, -2.22e-16, 2.22e-16)
ob_rivets_5.scale = (0.02563, 0.02563, 0.02563)
ob_rivets_5.lineart.crease_threshold = 0.0
_m = ob_rivets_5.modifiers.new('Mirror', 'MIRROR')
_m.use_axis = (False, False, True)
_m.use_mirror_vertex_groups = False
_m.use_mirror_merge = False
_m.merge_threshold = 0.01
_m = ob_rivets_5.modifiers.new('Array', 'ARRAY')
_m.count = 8
_m.constant_offset_displace = (0.0, 0.0, 0.0)
_m.relative_offset_displace = (0.0, 5.2, 0.0)
ob_rivets_4.parent = ob_door
ob_rivets_4.matrix_parent_inverse = Matrix(((1.0, 3.122e-09, 4.657e-10, 0.01485), (-3.122e-09, 1.0, 3.725e-09, -0.1263), (-4.57e-10, -7.133e-19, 1.0, -2.209), (0.0, 0.0, 0.0, 1.0)))
ob_rivets_4.location = (-0.1045, 0.172, 2.11)
ob_rivets_4.rotation_euler = (-1.571, -2.22e-16, 2.22e-16)
ob_rivets_4.scale = (0.02563, 0.02563, 0.02563)
ob_rivets_4.lineart.crease_threshold = 0.0
_m = ob_rivets_4.modifiers.new('Mirror', 'MIRROR')
_m.use_axis = (False, False, True)
_m.use_mirror_vertex_groups = False
_m.use_mirror_merge = False
_m.merge_threshold = 0.01
_m = ob_rivets_4.modifiers.new('Array', 'ARRAY')
_m.count = 8
_m.constant_offset_displace = (0.0, 0.0, 0.0)
_m.relative_offset_displace = (0.0, 5.2, 0.0)
ob_rivets_3.parent = ob_door
ob_rivets_3.matrix_parent_inverse = Matrix(((1.0, 3.122e-09, 4.657e-10, 0.01485), (-3.122e-09, 1.0, 3.725e-09, -0.1263), (-4.57e-10, -7.133e-19, 1.0, -2.209), (0.0, 0.0, 0.0, 1.0)))
ob_rivets_3.location = (-1.16, 0.172, 0.8848)
ob_rivets_3.rotation_euler = (-1.571, -2.22e-16, 2.22e-16)
ob_rivets_3.scale = (0.02563, 0.02563, 0.02563)
ob_rivets_3.lineart.crease_threshold = 0.0
_m = ob_rivets_3.modifiers.new('Mirror', 'MIRROR')
_m.use_axis = (False, False, True)
_m.use_mirror_vertex_groups = False
_m.use_mirror_merge = False
_m.merge_threshold = 0.01
_m = ob_rivets_3.modifiers.new('Array', 'ARRAY')
_m.count = 4
_m.constant_offset_displace = (0.0, 0.0, 0.0)
_m.relative_offset_displace = (5.8, 0.0, 0.0)
ob_rivets_2.parent = ob_door
ob_rivets_2.matrix_parent_inverse = Matrix(((1.0, 3.122e-09, 4.657e-10, 0.01485), (-3.122e-09, 1.0, 3.725e-09, -0.1263), (-4.57e-10, -7.133e-19, 1.0, -2.209), (0.0, 0.0, 0.0, 1.0)))
ob_rivets_2.location = (-1.347, 0.172, 0.04962)
ob_rivets_2.rotation_euler = (-1.571, -2.22e-16, 2.22e-16)
ob_rivets_2.scale = (0.02563, 0.02563, 0.02563)
ob_rivets_2.lineart.crease_threshold = 0.0
_m = ob_rivets_2.modifiers.new('Mirror', 'MIRROR')
_m.use_axis = (False, False, True)
_m.use_mirror_vertex_groups = False
_m.use_mirror_merge = False
_m.merge_threshold = 0.01
_m = ob_rivets_2.modifiers.new('Array', 'ARRAY')
_m.count = 6
_m.constant_offset_displace = (0.0, 0.0, 0.0)
_m.relative_offset_displace = (5.6, 0.0, 0.0)
ob_vison_panel_frame.parent = ob_door
ob_vison_panel_frame.matrix_parent_inverse = Matrix(((1.0, 3.122e-09, 4.657e-10, 0.01485), (-3.122e-09, 1.0, 3.725e-09, -0.1263), (-4.57e-10, -7.133e-19, 1.0, -2.209), (0.0, 0.0, 0.0, 1.0)))
ob_vison_panel_frame.location = (-0.7692, 0.1693, 1.759)
ob_vison_panel_frame.rotation_euler = (0.0, -0.0, 1.571)
ob_vison_panel_frame.scale = (0.0267, 0.3053, 0.3373)
ob_vison_panel_frame.lock_rotations_4d = False
ob_vison_panel_frame.empty_display_type = 'ARROWS'
ob_vison_panel_frame.lineart.crease_threshold = 0.0
ob_window.parent = ob_vison_panel_frame
ob_window.matrix_parent_inverse = Matrix(((-1.512e-06, 37.46, -1.395e-07, -6.342), (-3.276, -9.537e-07, 2.852e-11, -2.52), (1.701e-07, -1.907e-06, 2.964, -5.216), (0.0, 0.0, 0.0, 1.0)))
ob_window.location = (-0.7651, 0.1691, 1.754)
ob_window.scale = (0.3145, 0.04131, 0.3478)
ob_window.lineart.crease_threshold = 0.0
ob_door_jam.parent = ob_door
ob_door_jam.matrix_parent_inverse = Matrix(((1.0, 3.122e-09, 4.657e-10, 0.01485), (-3.122e-09, 1.0, 3.725e-09, -0.1263), (-4.57e-10, -7.133e-19, 1.0, -2.209), (0.0, 0.0, 0.0, 1.0)))
ob_door_jam.location = (-0.01485, 0.1263, 2.209)
ob_door_jam.lineart.crease_threshold = 0.0
ob_hinge_upper_002.parent = ob_door
ob_hinge_upper_002.matrix_parent_inverse = Matrix(((1.0, 3.122e-09, 4.657e-10, 0.01485), (-3.122e-09, 1.0, 3.725e-09, -0.1263), (-4.57e-10, -7.133e-19, 1.0, -2.209), (0.0, 0.0, 0.0, 1.0)))
ob_hinge_upper_002.location = (-0.01485, 0.1263, 1.266)
ob_hinge_upper_002.lineart.crease_threshold = 0.0
ob_hinge_upper_001.parent = ob_door
ob_hinge_upper_001.matrix_parent_inverse = Matrix(((1.0, 3.122e-09, 4.657e-10, 0.01485), (-3.122e-09, 1.0, 3.725e-09, -0.1263), (-4.57e-10, -7.133e-19, 1.0, -2.209), (0.0, 0.0, 0.0, 1.0)))
ob_hinge_upper_001.location = (-0.01485, 0.1263, 2.139)
ob_hinge_upper_001.lineart.crease_threshold = 0.0
ob_hinge_upper.parent = ob_door
ob_hinge_upper.matrix_parent_inverse = Matrix(((1.0, 3.122e-09, 4.657e-10, 0.01485), (-3.122e-09, 1.0, 3.725e-09, -0.1263), (-4.57e-10, -7.133e-19, 1.0, -2.209), (0.0, 0.0, 0.0, 1.0)))
ob_hinge_upper.location = (-0.01485, 0.1263, 0.3256)
ob_hinge_upper.lineart.crease_threshold = 0.0
ob_keyhole_plate_001.parent = ob_door
ob_keyhole_plate_001.matrix_parent_inverse = Matrix(((1.0, 3.122e-09, 4.657e-10, 0.01485), (-3.122e-09, 1.0, 3.725e-09, -0.1263), (-4.57e-10, -7.133e-19, 1.0, -2.209), (0.0, 0.0, 0.0, 1.0)))
ob_keyhole_plate_001.location = (-1.321, 0.2368, 1.047)
ob_keyhole_plate_001.rotation_euler = (1.571, 3.815e-09, 3.142)
ob_keyhole_plate_001.lineart.crease_threshold = 0.0
ob_outer_handle_001.parent = ob_door
ob_outer_handle_001.matrix_parent_inverse = Matrix(((1.0, 3.122e-09, 4.657e-10, 0.01485), (-3.122e-09, 1.0, 3.725e-09, -0.1263), (-4.57e-10, -7.133e-19, 1.0, -2.209), (0.0, 0.0, 0.0, 1.0)))
ob_outer_handle_001.location = (-1.321, 0.2326, 1.183)
ob_outer_handle_001.rotation_euler = (1.571, 3.815e-09, 3.142)
ob_outer_handle_001.lineart.crease_threshold = 0.0
ob_handles.parent = ob_outer_handle_001
ob_handles.matrix_parent_inverse = Matrix(((-1.0, -1.041e-06, -3.806e-09, -1.32), (0.0, 1.629e-07, 1.0, -0.9822), (-1.043e-06, 1.0, -1.666e-07, -0.2326), (0.0, 0.0, 0.0, 1.0)))
ob_handles.location = (-1.32, 0.2393, 0.9822)
ob_handles.rotation_euler = (-1.223e-07, -3.142, 3.142)
ob_handles.lineart.crease_threshold = 0.0
_m = ob_handles.modifiers.new('Subsurf', 'SUBSURF')
_m.uv_smooth = 'PRESERVE_CORNERS'
_m.quality = 2
_m.levels = 2
_m.show_only_control_edges = False
ob_outer_handle.parent = ob_door
ob_outer_handle.matrix_parent_inverse = Matrix(((1.0, 3.122e-09, 4.657e-10, 0.01485), (-3.122e-09, 1.0, 3.725e-09, -0.1263), (-4.57e-10, -7.133e-19, 1.0, -2.209), (0.0, 0.0, 0.0, 1.0)))
ob_outer_handle.location = (-1.321, 0.1072, 1.183)
ob_outer_handle.rotation_euler = (1.571, -3.815e-09, 2.901e-09)
ob_outer_handle.lineart.crease_threshold = 0.0
ob_keyhole_plate.parent = ob_door
ob_keyhole_plate.matrix_parent_inverse = Matrix(((1.0, 3.122e-09, 4.657e-10, 0.01485), (-3.122e-09, 1.0, 3.725e-09, -0.1263), (-4.57e-10, -7.133e-19, 1.0, -2.209), (0.0, 0.0, 0.0, 1.0)))
ob_keyhole_plate.location = (-1.321, 0.103, 1.047)
ob_keyhole_plate.rotation_euler = (1.571, -3.815e-09, 2.901e-09)
ob_keyhole_plate.lineart.crease_threshold = 0.0
ob_vent_frame.parent = ob_door
ob_vent_frame.matrix_parent_inverse = Matrix(((1.0, 3.122e-09, 4.657e-10, 0.01485), (-3.122e-09, 1.0, 3.725e-09, -0.1263), (-4.57e-10, -7.133e-19, 1.0, -2.209), (0.0, 0.0, 0.0, 1.0)))
ob_vent_frame.location = (-0.7692, 0.1806, 0.09019)
ob_vent_frame.rotation_euler = (0.0, -0.0, 1.571)
ob_vent_frame.scale = (0.0267, 0.3053, 0.3373)
ob_vent_frame.lock_rotations_4d = False
ob_vent_frame.empty_display_type = 'ARROWS'
ob_vent_frame.lineart.crease_threshold = 0.0
ob_grill.parent = ob_vent_frame
ob_grill.matrix_parent_inverse = Matrix(((-6.7e-07, 15.33, 0.0, 0.0), (-1.517, -6.629e-08, 0.0, 0.0), (0.0, 0.0, 1.213, -0.01642), (0.0, 0.0, 0.0, 1.0)))
ob_grill.location = (0.0, 0.0, 0.01354)
ob_grill.rotation_euler = (0.0, -0.0, 1.571)
ob_grill.scale = (0.09968, 0.6594, 0.8244)
ob_grill.lock_rotations_4d = False
ob_grill.empty_display_type = 'ARROWS'
ob_grill.lineart.crease_threshold = 0.0
_m = ob_grill.modifiers.new('Array', 'ARRAY')
_m.fit_type = 'FIT_LENGTH'
_m.count = 9
_m.fit_length = 1.8
_m.constant_offset_displace = (0.0, 0.0, 0.0)
_m.relative_offset_displace = (0.0, 0.0, 1.3)
ob_rivets_1.parent = ob_door
ob_rivets_1.matrix_parent_inverse = Matrix(((1.0, 3.122e-09, 4.657e-10, 0.01485), (-3.122e-09, 1.0, 3.725e-09, -0.1263), (-4.57e-10, -7.133e-19, 1.0, -2.209), (0.0, 0.0, 0.0, 1.0)))
ob_rivets_1.location = (-1.347, 0.172, 2.312)
ob_rivets_1.rotation_euler = (-1.571, -2.22e-16, 2.22e-16)
ob_rivets_1.scale = (0.02563, 0.02563, 0.02563)
ob_rivets_1.lineart.crease_threshold = 0.0
_m = ob_rivets_1.modifiers.new('Mirror', 'MIRROR')
_m.use_axis = (False, False, True)
_m.use_mirror_vertex_groups = False
_m.use_mirror_merge = False
_m.merge_threshold = 0.01
_m = ob_rivets_1.modifiers.new('Array', 'ARRAY')
_m.count = 6
_m.constant_offset_displace = (0.0, 0.0, 0.0)
_m.relative_offset_displace = (5.6, 0.0, 0.0)

# ---- collection membership
col_collection_1.objects.link(ob_door_frame)
col_collection_1.objects.link(ob_hinge_lower_002)
col_collection_1.objects.link(ob_hinge_lower_001)
col_collection_1.objects.link(ob_hinge_lower)
col_collection_1.objects.link(ob_door)
col_collection_1.objects.link(ob_rivets_11)
col_collection_1.objects.link(ob_rivets_6)
col_collection_1.objects.link(ob_rivets_10)
col_collection_1.objects.link(ob_rivets_9)
col_collection_1.objects.link(ob_rivets_8)
col_collection_1.objects.link(ob_rivets_7)
col_collection_1.objects.link(ob_rivets_5)
col_collection_1.objects.link(ob_rivets_4)
col_collection_1.objects.link(ob_rivets_3)
col_collection_1.objects.link(ob_rivets_2)
col_collection_1.objects.link(ob_vison_panel_frame)
col_collection_1.objects.link(ob_window)
col_collection_1.objects.link(ob_door_jam)
col_collection_1.objects.link(ob_hinge_upper_002)
col_collection_1.objects.link(ob_hinge_upper_001)
col_collection_1.objects.link(ob_hinge_upper)
col_collection_1.objects.link(ob_keyhole_plate_001)
col_collection_1.objects.link(ob_outer_handle_001)
col_collection_1.objects.link(ob_handles)
col_collection_1.objects.link(ob_outer_handle)
col_collection_1.objects.link(ob_keyhole_plate)
col_collection_1.objects.link(ob_vent_frame)
col_collection_1.objects.link(ob_grill)
col_collection_1.objects.link(ob_rivets_1)

# ---- scene / render settings (as saved in the file)
scene.frame_start = 1; scene.frame_end = 250; scene.frame_set(1)
scene.render.engine = 'CYCLES'
scene.render.resolution_percentage = 50
scene.render.dither_intensity = 0.0
scene.cycles.use_denoising = False
scene.cycles.samples = 128
scene.cycles.sampling_pattern = 'TABULATED_SOBOL'
scene.cycles.light_sampling_threshold = 0.0
scene.cycles.use_adaptive_sampling = False
scene.cycles.use_light_tree = False
scene.cycles.blur_glossy = 0.0
scene.cycles.sample_clamp_indirect = 0.0
scene.view_settings.view_transform = 'Standard'
bpy.context.view_layer.update()

# ---- added for rendering (the .blend has no active camera and no usable light): camera, sun
cam_auto = bpy.data.cameras.new('AutoCamera')
cam_auto.lens = 50.0
cam_auto.sensor_width = 36.0
cam_auto.clip_end = 1000.0
ob_auto_camera = bpy.data.objects.new('AutoCamera', cam_auto)
scene.collection.objects.link(ob_auto_camera)
ob_auto_camera.location = (1.96514, -3.00126, 3.39152)
ob_auto_camera.rotation_euler = (1.09748, -7.21219e-08, 0.694738)
scene.camera = ob_auto_camera
light_auto_sun = bpy.data.lights.new('AutoSun', 'SUN')
light_auto_sun.energy = 3.0
light_auto_sun.angle = 0.0523599
ob_auto_sun = bpy.data.objects.new('AutoSun', light_auto_sun)
scene.collection.objects.link(ob_auto_sun)
ob_auto_sun.rotation_euler = (0.872665, 0.174533, 0.523599)
bpy.context.view_layer.update()
